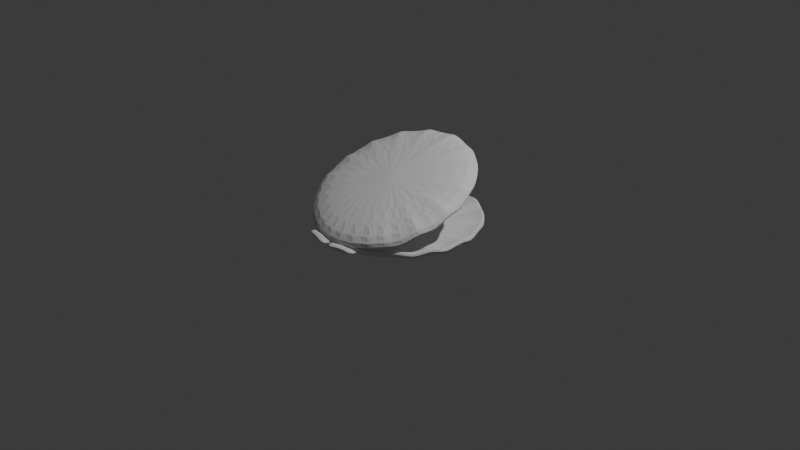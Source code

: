 # Source: Shellfish.blend  (saved by Blender 4.5.90; exported with 4.5.12 LTS)
import bpy
from mathutils import Matrix  # noqa: F401  (used for matrix-valued properties, if any)

bpy.ops.wm.read_factory_settings(use_empty=True)
scene = bpy.context.scene
scene.name = 'Scene'

# ---- collections
col_collection = bpy.data.collections.new('Collection'); scene.collection.children.link(col_collection)

# ---- world
world_world = bpy.data.worlds.new('World'); scene.world = world_world
world_world.use_nodes = True; world_world.node_tree.nodes.clear()
_N = world_world.node_tree.nodes; _L = world_world.node_tree.links
n0 = _N.new('ShaderNodeOutputWorld'); n0.name = 'World Output'; n0.location = (200, 100)
n1 = _N.new('ShaderNodeBackground'); n1.name = 'Background'; n1.location = (-200, 100)
n1.inputs[0].default_value = (0.05088, 0.05088, 0.05088, 1.0)
_L.new(n1.outputs[0], n0.inputs[0])
n0.is_active_output = True
world_world.color = (0.05088, 0.05088, 0.05088)
world_world.sun_shadow_jitter_overblur = 0.0

# ---- cameras
cam_camera = bpy.data.cameras.new('Camera')
cam_camera.clip_end = 100.0
cam_camera.ortho_scale = 7.314

# ---- lights
light_light = bpy.data.lights.new('Light', 'POINT')
light_light.energy = 1000.0
light_light.shadow_soft_size = 0.1

# ---- meshes
me_cylinder = bpy.data.meshes.new('Cylinder')
me_cylinder.from_pydata([(0.0, 1.0, -1.0), (0.0, 0.8781, -0.2162), (0.1951, 0.9808, -1.0), (0.1713, 0.8612, -0.2162), (0.3827, 0.9239, -1.0), (0.336, 0.8112, -0.2162), (0.5556, 0.8315, -1.0), (0.4878, 0.7301, -0.2162), (0.7071, 0.7071, -1.0), (0.6209, 0.6209, -0.2162), (0.8315, 0.5556, -1.0), (0.7301, 0.4878, -0.2162), (0.9239, 0.3827, -1.0), (0.8112, 0.336, -0.2162), (0.9808, 0.1951, -1.0), (0.8612, 0.1713, -0.2162), (1.0, 0.0, -1.0), (0.8781, 0.0, -0.2162), (0.9808, -0.1951, -1.0), (0.8612, -0.1713, -0.2162), (0.9239, -0.3827, -1.0), (0.8112, -0.336, -0.2162), (0.8315, -0.5556, -1.0), (0.7301, -0.4878, -0.2162), (0.7071, -0.7071, -1.0), (0.6209, -0.6209, -0.2162), (0.5556, -0.8315, -1.0), (0.4878, -0.7301, -0.2162), (0.3827, -0.9239, -1.0), (0.336, -0.8112, -0.2162), (0.1951, -0.9808, -1.0), (0.1713, -0.8612, -0.2162), (0.0, -1.0, -1.0), (0.0, -0.8781, -0.2162), (-0.1951, -0.9808, -1.0), (-0.1713, -0.8612, -0.2162), (-0.3827, -0.9239, -1.0), (-0.336, -0.8112, -0.2162), (-0.5556, -0.8315, -1.0), (-0.4878, -0.7301, -0.2162), (-0.7071, -0.7071, -1.0), (-0.6209, -0.6209, -0.2162), (-0.8315, -0.5556, -1.0), (-0.7301, -0.4878, -0.2162), (-0.9239, -0.3827, -1.0), (-0.8112, -0.336, -0.2162), (-0.9808, -0.1951, -1.0), (-0.8612, -0.1713, -0.2162), (-1.0, 0.0, -1.0), (-0.8781, 0.0, -0.2162), (-0.9808, 0.1951, -1.0), (-0.8612, 0.1713, -0.2162), (-0.9239, 0.3827, -1.0), (-0.8112, 0.336, -0.2162), (-0.8315, 0.5556, -1.0), (-0.7301, 0.4878, -0.2162), (-0.7071, 0.7071, -1.0), (-0.6209, 0.6209, -0.2162), (-0.5556, 0.8315, -1.0), (-0.4878, 0.7301, -0.2162), (-0.3827, 0.9239, -1.0), (-0.336, 0.8112, -0.2162), (-0.1951, 0.9808, -1.0), (-0.1713, 0.8612, -0.2162), (0.1951, 0.9808, 0.6521), (0.0, 1.0, 1.583), (0.3827, 0.9239, 1.622), (0.5556, 0.8315, 0.6346), (0.7071, 0.7071, 1.367), (0.8315, 0.5556, 0.5119), (0.9239, 0.3827, 1.458), (0.9808, 0.1951, 0.4668), (1.0, 0.0, 1.512), (0.9808, -0.1951, 0.4125), (0.9239, -0.3827, 1.524), (0.8315, -0.5556, 0.5134), (0.7071, -0.7071, 1.417), (0.5556, -0.8315, 1.0), (0.3827, -0.9239, 1.0), (0.1951, -0.9808, 1.0), (0.0, -1.0, 1.0), (-0.1951, -0.9808, 1.0), (-0.3827, -0.9239, 1.0), (-0.5556, -0.8315, 1.0), (-0.7071, -0.7071, 1.0), (-0.8315, -0.5556, 0.7025), (-0.9239, -0.3827, 1.486), (-0.9808, -0.1951, 0.507), (-1.0, 0.0, 1.459), (-0.9808, 0.1951, 0.5796), (-0.9239, 0.3827, 1.448), (-0.8315, 0.5556, 0.4638), (-0.7071, 0.7071, 1.422), (-0.5556, 0.8315, 0.4967), (-0.3827, 0.9239, 1.472), (-0.1951, 0.9808, 0.6408)], [], [(0, 65, 64, 2), (2, 64, 66, 4), (4, 66, 67, 6), (6, 67, 68, 8), (8, 68, 69, 10), (10, 69, 70, 12), (12, 70, 71, 14), (14, 71, 72, 16), (16, 72, 73, 18), (18, 73, 74, 20), (20, 74, 75, 22), (22, 75, 76, 24), (24, 76, 77, 26), (26, 77, 78, 28), (28, 78, 79, 30), (30, 79, 80, 32), (32, 80, 81, 34), (34, 81, 82, 36), (36, 82, 83, 38), (38, 83, 84, 40), (40, 84, 85, 42), (42, 85, 86, 44), (44, 86, 87, 46), (46, 87, 88, 48), (48, 88, 89, 50), (50, 89, 90, 52), (52, 90, 91, 54), (54, 91, 92, 56), (56, 92, 93, 58), (58, 93, 94, 60), (3, 1, 63, 61, 59, 57, 55, 53, 51, 49, 47, 45, 43, 41, 39, 37, 35, 33, 31, 29, 27, 25, 23, 21, 19, 17, 15, 13, 11, 9, 7, 5), (60, 94, 95, 62), (62, 95, 65, 0), (0, 2, 4, 6, 8, 10, 12, 14, 16, 18, 20, 22, 24, 26, 28, 30, 32, 34, 36, 38, 40, 42, 44, 46, 48, 50, 52, 54, 56, 58, 60, 62), (1, 3, 64, 65), (3, 5, 66, 64), (5, 7, 67, 66), (7, 9, 68, 67), (9, 11, 69, 68), (11, 13, 70, 69), (13, 15, 71, 70), (15, 17, 72, 71), (17, 19, 73, 72), (19, 21, 74, 73), (21, 23, 75, 74), (23, 25, 76, 75), (25, 27, 77, 76), (27, 29, 78, 77), (29, 31, 79, 78), (31, 33, 80, 79), (33, 35, 81, 80), (35, 37, 82, 81), (37, 39, 83, 82), (39, 41, 84, 83), (41, 43, 85, 84), (43, 45, 86, 85), (45, 47, 87, 86), (47, 49, 88, 87), (49, 51, 89, 88), (51, 53, 90, 89), (53, 55, 91, 90), (55, 57, 92, 91), (57, 59, 93, 92), (59, 61, 94, 93), (61, 63, 95, 94), (63, 1, 65, 95)])
_uv = me_cylinder.uv_layers.new(name='UVMap')
_uv.uv.foreach_set('vector', [1.0, 0.5, 1.0, 1.0, 0.9688, 1.0, 0.9688, 0.5, 0.9688, 0.5, 0.9688, 1.0, 0.9375, 1.0, 0.9375, 0.5, 0.9375, 0.5, 0.9375, 1.0, 0.9062, 1.0, 0.9062, 0.5, 0.9062, 0.5, 0.9062, 1.0, 0.875, 1.0, 0.875, 0.5, 0.875, 0.5, 0.875, 1.0, 0.8438, 1.0, 0.8438, 0.5, 0.8438, 0.5, 0.8438, 1.0, 0.8125, 1.0, 0.8125, 0.5, 0.8125, 0.5, 0.8125, 1.0, 0.7812, 1.0, 0.7812, 0.5, 0.7812, 0.5, 0.7812, 1.0, 0.75, 1.0, 0.75, 0.5, 0.75, 0.5, 0.75, 1.0, 0.7188, 1.0, 0.7188, 0.5, 0.7188, 0.5, 0.7188, 1.0, 0.6875, 1.0, 0.6875, 0.5, 0.6875, 0.5, 0.6875, 1.0, 0.6562, 1.0, 0.6562, 0.5, 0.6562, 0.5, 0.6562, 1.0, 0.625, 1.0, 0.625, 0.5, 0.625, 0.5, 0.625, 1.0, 0.5938, 1.0, 0.5938, 0.5, 0.5938, 0.5, 0.5938, 1.0, 0.5625, 1.0, 0.5625, 0.5, 0.5625, 0.5, 0.5625, 1.0, 0.5312, 1.0, 0.5312, 0.5, 0.5312, 0.5, 0.5312, 1.0, 0.5, 1.0, 0.5, 0.5, 0.5, 0.5, 0.5, 1.0, 0.4688, 1.0, 0.4688, 0.5, 0.4688, 0.5, 0.4688, 1.0, 0.4375, 1.0, 0.4375, 0.5, 0.4375, 0.5, 0.4375, 1.0, 0.4062, 1.0, 0.4062, 0.5, 0.4062, 0.5, 0.4062, 1.0, 0.375, 1.0, 0.375, 0.5, 0.375, 0.5, 0.375, 1.0, 0.3438, 1.0, 0.3438, 0.5, 0.3438, 0.5, 0.3438, 1.0, 0.3125, 1.0, 0.3125, 0.5, 0.3125, 0.5, 0.3125, 1.0, 0.2812, 1.0, 0.2812, 0.5, 0.2812, 0.5, 0.2812, 1.0, 0.25, 1.0, 0.25, 0.5, 0.25, 0.5, 0.25, 1.0, 0.2188, 1.0, 0.2188, 0.5, 0.2188, 0.5, 0.2188, 1.0, 0.1875, 1.0, 0.1875, 0.5, 0.1875, 0.5, 0.1875, 1.0, 0.1562, 1.0, 0.1562, 0.5, 0.1562, 0.5, 0.1562, 1.0, 0.125, 1.0, 0.125, 0.5, 0.125, 0.5, 0.125, 1.0, 0.09375, 1.0, 0.09375, 0.5, 0.09375, 0.5, 0.09375, 1.0, 0.0625, 1.0, 0.0625, 0.5, 0.2911, 0.4567, 0.25, 0.4607, 0.2089, 0.4567, 0.1694, 0.4447, 0.1329, 0.4252, 0.101, 0.399, 0.07478, 0.3671, 0.0553, 0.3306, 0.04331, 0.2911, 0.03926, 0.25, 0.04331, 0.2089, 0.0553, 0.1694, 0.07478, 0.1329, 0.101, 0.101, 0.1329, 0.07478, 0.1694, 0.0553, 0.2089, 0.04331, 0.25, 0.03926, 0.2911, 0.04331, 0.3306, 0.0553, 0.3671, 0.07478, 0.399, 0.101, 0.4252, 0.1329, 0.4447, 0.1694, 0.4567, 0.2089, 0.4607, 0.25, 0.4567, 0.2911, 0.4447, 0.3306, 0.4252, 0.3671, 0.399, 0.399, 0.3671, 0.4252, 0.3306, 0.4447, 0.0625, 0.5, 0.0625, 1.0, 0.03125, 1.0, 0.03125, 0.5, 0.03125, 0.5, 0.03125, 1.0, 0.0, 1.0, 0.0, 0.5, 0.75, 0.49, 0.7968, 0.4854, 0.8418, 0.4717, 0.8833, 0.4496, 0.9197, 0.4197, 0.9496, 0.3833, 0.9717, 0.3418, 0.9854, 0.2968, 0.99, 0.25, 0.9854, 0.2032, 0.9717, 0.1582, 0.9496, 0.1167, 0.9197, 0.08029, 0.8833, 0.05045, 0.8418, 0.02827, 0.7968, 0.01461, 0.75, 0.01, 0.7032, 0.01461, 0.6582, 0.02827, 0.6167, 0.05045, 0.5803, 0.08029, 0.5504, 0.1167, 0.5283, 0.1582, 0.5146, 0.2032, 0.51, 0.25, 0.5146, 0.2968, 0.5283, 0.3418, 0.5504, 0.3833, 0.5803, 0.4197, 0.6167, 0.4496, 0.6582, 0.4717, 0.7032, 0.4854, 0.25, 0.4607, 0.2911, 0.4567, 0.2968, 0.4854, 0.25, 0.49, 0.2911, 0.4567, 0.3306, 0.4447, 0.3418, 0.4717, 0.2968, 0.4854, 0.3306, 0.4447, 0.3671, 0.4252, 0.3833, 0.4496, 0.3418, 0.4717, 0.3671, 0.4252, 0.399, 0.399, 0.4197, 0.4197, 0.3833, 0.4496, 0.399, 0.399, 0.4252, 0.3671, 0.4496, 0.3833, 0.4197, 0.4197, 0.4252, 0.3671, 0.4447, 0.3306, 0.4717, 0.3418, 0.4496, 0.3833, 0.4447, 0.3306, 0.4567, 0.2911, 0.4854, 0.2968, 0.4717, 0.3418, 0.4567, 0.2911, 0.4607, 0.25, 0.49, 0.25, 0.4854, 0.2968, 0.4607, 0.25, 0.4567, 0.2089, 0.4854, 0.2032, 0.49, 0.25, 0.4567, 0.2089, 0.4447, 0.1694, 0.4717, 0.1582, 0.4854, 0.2032, 0.4447, 0.1694, 0.4252, 0.1329, 0.4496, 0.1167, 0.4717, 0.1582, 0.4252, 0.1329, 0.399, 0.101, 0.4197, 0.08029, 0.4496, 0.1167, 0.399, 0.101, 0.3671, 0.07478, 0.3833, 0.05045, 0.4197, 0.08029, 0.3671, 0.07478, 0.3306, 0.0553, 0.3418, 0.02827, 0.3833, 0.05045, 0.3306, 0.0553, 0.2911, 0.04331, 0.2968, 0.01461, 0.3418, 0.02827, 0.2911, 0.04331, 0.25, 0.03926, 0.25, 0.01, 0.2968, 0.01461, 0.25, 0.03926, 0.2089, 0.04331, 0.2032, 0.01461, 0.25, 0.01, 0.2089, 0.04331, 0.1694, 0.0553, 0.1582, 0.02827, 0.2032, 0.01461, 0.1694, 0.0553, 0.1329, 0.07478, 0.1167, 0.05045, 0.1582, 0.02827, 0.1329, 0.07478, 0.101, 0.101, 0.08029, 0.08029, 0.1167, 0.05045, 0.101, 0.101, 0.07478, 0.1329, 0.05045, 0.1167, 0.08029, 0.08029, 0.07478, 0.1329, 0.0553, 0.1694, 0.02827, 0.1582, 0.05045, 0.1167, 0.0553, 0.1694, 0.04331, 0.2089, 0.01461, 0.2032, 0.02827, 0.1582, 0.04331, 0.2089, 0.03926, 0.25, 0.01, 0.25, 0.01461, 0.2032, 0.03926, 0.25, 0.04331, 0.2911, 0.01461, 0.2968, 0.01, 0.25, 0.04331, 0.2911, 0.0553, 0.3306, 0.02827, 0.3418, 0.01461, 0.2968, 0.0553, 0.3306, 0.07478, 0.3671, 0.05045, 0.3833, 0.02827, 0.3418, 0.07478, 0.3671, 0.101, 0.399, 0.08029, 0.4197, 0.05045, 0.3833, 0.101, 0.399, 0.1329, 0.4252, 0.1167, 0.4496, 0.08029, 0.4197, 0.1329, 0.4252, 0.1694, 0.4447, 0.1582, 0.4717, 0.1167, 0.4496, 0.1694, 0.4447, 0.2089, 0.4567, 0.2032, 0.4854, 0.1582, 0.4717, 0.2089, 0.4567, 0.25, 0.4607, 0.25, 0.49, 0.2032, 0.4854])
me_cylinder.update()
me_cylinder_001 = bpy.data.meshes.new('Cylinder.001')
me_cylinder_001.from_pydata([(0.0, 1.0, -1.0), (0.0, 0.8781, -0.2162), (0.1951, 0.9808, -1.0), (0.1713, 0.8612, -0.2162), (0.3827, 0.9239, -1.0), (0.336, 0.8112, -0.2162), (0.5556, 0.8315, -1.0), (0.4878, 0.7301, -0.2162), (0.7071, 0.7071, -1.0), (0.6209, 0.6209, -0.2162), (0.8315, 0.5556, -1.0), (0.7301, 0.4878, -0.2162), (0.9239, 0.3827, -1.0), (0.8112, 0.336, -0.2162), (0.9808, 0.1951, -1.0), (0.8612, 0.1713, -0.2162), (1.0, 0.0, -1.0), (0.8781, 0.0, -0.2162), (0.9808, -0.1951, -1.0), (0.8612, -0.1713, -0.2162), (0.9239, -0.3827, -1.0), (0.8112, -0.336, -0.2162), (0.8315, -0.5556, -1.0), (0.7301, -0.4878, -0.2162), (0.7071, -0.7071, -1.0), (0.6209, -0.6209, -0.2162), (0.5556, -0.8315, -1.0), (0.4878, -0.7301, -0.2162), (0.3827, -0.9239, -1.0), (0.336, -0.8112, -0.2162), (0.1951, -0.9808, -1.0), (0.1713, -0.8612, -0.2162), (0.0, -1.0, -1.0), (0.0, -0.8781, -0.2162), (-0.1951, -0.9808, -1.0), (-0.1713, -0.8612, -0.2162), (-0.3827, -0.9239, -1.0), (-0.336, -0.8112, -0.2162), (-0.5556, -0.8315, -1.0), (-0.4878, -0.7301, -0.2162), (-0.7071, -0.7071, -1.0), (-0.6209, -0.6209, -0.2162), (-0.8454, -0.5133, -0.8709), (-0.7301, -0.4878, -0.2162), (-0.9259, -0.3628, -0.8709), (-0.8112, -0.336, -0.2162), (-0.9754, -0.1994, -0.8709), (-0.8612, -0.1713, -0.2162), (-0.9922, -0.02949, -0.8709), (-0.8781, 0.0, -0.2162), (-0.978, 0.1667, -0.9258), (-0.8612, 0.1713, -0.2162), (-0.9239, 0.3827, -1.0), (-0.8112, 0.336, -0.2162), (-0.8315, 0.5556, -1.0), (-0.7301, 0.4878, -0.2162), (-0.7071, 0.7071, -1.0), (-0.6209, 0.6209, -0.2162), (-0.5556, 0.8315, -1.0), (-0.4878, 0.7301, -0.2162), (-0.3827, 0.9239, -1.0), (-0.336, 0.8112, -0.2162), (-0.1951, 0.9808, -1.0), (-0.1713, 0.8612, -0.2162), (0.2225, 0.9894, 0.4814), (-0.02086, 0.9934, 1.394), (0.3704, 0.92, 1.231), (0.5812, 0.8395, 0.5156), (0.6905, 0.7019, 1.313), (0.8491, 0.5611, 0.6672), (0.9086, 0.3779, 1.288), (1.01, 0.2043, 0.4456), (0.9846, -0.004839, 1.291), (1.006, -0.1872, 0.5252), (0.9051, -0.3886, 1.355), (0.8613, -0.5462, 0.4361), (0.6875, -0.7133, 1.372), (0.5816, -0.8233, 0.5084), (0.3578, -0.9317, 1.471), (0.2177, -0.9737, 0.5732), (-0.01871, -1.006, 1.354), (-0.1706, -0.9731, 0.5362), (-0.3827, -0.9239, 1.0), (-0.5556, -0.8315, 1.0), (-0.7071, -0.7071, 1.0), (-0.8454, -0.5133, 0.8709), (-0.9259, -0.3628, 0.8709), (-0.9754, -0.1994, 0.8709), (-0.9922, -0.02949, 0.8709), (-0.978, 0.1667, 0.9258), (-0.9239, 0.3827, 1.0), (-0.8315, 0.5556, 1.0), (-0.7346, 0.6985, 1.519), (-0.5347, 0.838, 0.6052), (-0.4064, 0.9164, 1.448), (-0.1622, 0.9911, 0.3779)], [], [(0, 65, 64, 2), (2, 64, 66, 4), (4, 66, 67, 6), (6, 67, 68, 8), (8, 68, 69, 10), (10, 69, 70, 12), (12, 70, 71, 14), (14, 71, 72, 16), (16, 72, 73, 18), (18, 73, 74, 20), (20, 74, 75, 22), (22, 75, 76, 24), (24, 76, 77, 26), (26, 77, 78, 28), (28, 78, 79, 30), (30, 79, 80, 32), (32, 80, 81, 34), (34, 81, 82, 36), (36, 82, 83, 38), (38, 83, 84, 40), (40, 84, 85, 42), (42, 85, 86, 44), (44, 86, 87, 46), (46, 87, 88, 48), (48, 88, 89, 50), (50, 89, 90, 52), (52, 90, 91, 54), (54, 91, 92, 56), (56, 92, 93, 58), (58, 93, 94, 60), (3, 1, 63, 61, 59, 57, 55, 53, 51, 49, 47, 45, 43, 41, 39, 37, 35, 33, 31, 29, 27, 25, 23, 21, 19, 17, 15, 13, 11, 9, 7, 5), (60, 94, 95, 62), (62, 95, 65, 0), (0, 2, 4, 6, 8, 10, 12, 14, 16, 18, 20, 22, 24, 26, 28, 30, 32, 34, 36, 38, 40, 42, 44, 46, 48, 50, 52, 54, 56, 58, 60, 62), (1, 3, 64, 65), (3, 5, 66, 64), (5, 7, 67, 66), (7, 9, 68, 67), (9, 11, 69, 68), (11, 13, 70, 69), (13, 15, 71, 70), (15, 17, 72, 71), (17, 19, 73, 72), (19, 21, 74, 73), (21, 23, 75, 74), (23, 25, 76, 75), (25, 27, 77, 76), (27, 29, 78, 77), (29, 31, 79, 78), (31, 33, 80, 79), (33, 35, 81, 80), (35, 37, 82, 81), (37, 39, 83, 82), (39, 41, 84, 83), (41, 43, 85, 84), (43, 45, 86, 85), (45, 47, 87, 86), (47, 49, 88, 87), (49, 51, 89, 88), (51, 53, 90, 89), (53, 55, 91, 90), (55, 57, 92, 91), (57, 59, 93, 92), (59, 61, 94, 93), (61, 63, 95, 94), (63, 1, 65, 95)])
_uv = me_cylinder_001.uv_layers.new(name='UVMap')
_uv.uv.foreach_set('vector', [1.0, 0.5, 1.0, 1.0, 0.9688, 1.0, 0.9688, 0.5, 0.9688, 0.5, 0.9688, 1.0, 0.9375, 1.0, 0.9375, 0.5, 0.9375, 0.5, 0.9375, 1.0, 0.9062, 1.0, 0.9062, 0.5, 0.9062, 0.5, 0.9062, 1.0, 0.875, 1.0, 0.875, 0.5, 0.875, 0.5, 0.875, 1.0, 0.8438, 1.0, 0.8438, 0.5, 0.8438, 0.5, 0.8438, 1.0, 0.8125, 1.0, 0.8125, 0.5, 0.8125, 0.5, 0.8125, 1.0, 0.7812, 1.0, 0.7812, 0.5, 0.7812, 0.5, 0.7812, 1.0, 0.75, 1.0, 0.75, 0.5, 0.75, 0.5, 0.75, 1.0, 0.7188, 1.0, 0.7188, 0.5, 0.7188, 0.5, 0.7188, 1.0, 0.6875, 1.0, 0.6875, 0.5, 0.6875, 0.5, 0.6875, 1.0, 0.6562, 1.0, 0.6562, 0.5, 0.6562, 0.5, 0.6562, 1.0, 0.625, 1.0, 0.625, 0.5, 0.625, 0.5, 0.625, 1.0, 0.5938, 1.0, 0.5938, 0.5, 0.5938, 0.5, 0.5938, 1.0, 0.5625, 1.0, 0.5625, 0.5, 0.5625, 0.5, 0.5625, 1.0, 0.5312, 1.0, 0.5312, 0.5, 0.5312, 0.5, 0.5312, 1.0, 0.5, 1.0, 0.5, 0.5, 0.5, 0.5, 0.5, 1.0, 0.4688, 1.0, 0.4688, 0.5, 0.4688, 0.5, 0.4688, 1.0, 0.4375, 1.0, 0.4375, 0.5, 0.4375, 0.5, 0.4375, 1.0, 0.4062, 1.0, 0.4062, 0.5, 0.4062, 0.5, 0.4062, 1.0, 0.375, 1.0, 0.375, 0.5, 0.375, 0.5, 0.375, 1.0, 0.3438, 1.0, 0.3438, 0.5, 0.3438, 0.5, 0.3438, 1.0, 0.3125, 1.0, 0.3125, 0.5, 0.3125, 0.5, 0.3125, 1.0, 0.2812, 1.0, 0.2812, 0.5, 0.2812, 0.5, 0.2812, 1.0, 0.25, 1.0, 0.25, 0.5, 0.25, 0.5, 0.25, 1.0, 0.2188, 1.0, 0.2188, 0.5, 0.2188, 0.5, 0.2188, 1.0, 0.1875, 1.0, 0.1875, 0.5, 0.1875, 0.5, 0.1875, 1.0, 0.1562, 1.0, 0.1562, 0.5, 0.1562, 0.5, 0.1562, 1.0, 0.125, 1.0, 0.125, 0.5, 0.125, 0.5, 0.125, 1.0, 0.09375, 1.0, 0.09375, 0.5, 0.09375, 0.5, 0.09375, 1.0, 0.0625, 1.0, 0.0625, 0.5, 0.2911, 0.4567, 0.25, 0.4607, 0.2089, 0.4567, 0.1694, 0.4447, 0.1329, 0.4252, 0.101, 0.399, 0.07478, 0.3671, 0.0553, 0.3306, 0.04331, 0.2911, 0.03926, 0.25, 0.04331, 0.2089, 0.0553, 0.1694, 0.07478, 0.1329, 0.101, 0.101, 0.1329, 0.07478, 0.1694, 0.0553, 0.2089, 0.04331, 0.25, 0.03926, 0.2911, 0.04331, 0.3306, 0.0553, 0.3671, 0.07478, 0.399, 0.101, 0.4252, 0.1329, 0.4447, 0.1694, 0.4567, 0.2089, 0.4607, 0.25, 0.4567, 0.2911, 0.4447, 0.3306, 0.4252, 0.3671, 0.399, 0.399, 0.3671, 0.4252, 0.3306, 0.4447, 0.0625, 0.5, 0.0625, 1.0, 0.03125, 1.0, 0.03125, 0.5, 0.03125, 0.5, 0.03125, 1.0, 0.0, 1.0, 0.0, 0.5, 0.75, 0.49, 0.7968, 0.4854, 0.8418, 0.4717, 0.8833, 0.4496, 0.9197, 0.4197, 0.9496, 0.3833, 0.9717, 0.3418, 0.9854, 0.2968, 0.99, 0.25, 0.9854, 0.2032, 0.9717, 0.1582, 0.9496, 0.1167, 0.9197, 0.08029, 0.8833, 0.05045, 0.8418, 0.02827, 0.7968, 0.01461, 0.75, 0.01, 0.7032, 0.01461, 0.6582, 0.02827, 0.6167, 0.05045, 0.5803, 0.08029, 0.5504, 0.1167, 0.5283, 0.1582, 0.5146, 0.2032, 0.51, 0.25, 0.5146, 0.2968, 0.5283, 0.3418, 0.5504, 0.3833, 0.5803, 0.4197, 0.6167, 0.4496, 0.6582, 0.4717, 0.7032, 0.4854, 0.25, 0.4607, 0.2911, 0.4567, 0.2968, 0.4854, 0.25, 0.49, 0.2911, 0.4567, 0.3306, 0.4447, 0.3418, 0.4717, 0.2968, 0.4854, 0.3306, 0.4447, 0.3671, 0.4252, 0.3833, 0.4496, 0.3418, 0.4717, 0.3671, 0.4252, 0.399, 0.399, 0.4197, 0.4197, 0.3833, 0.4496, 0.399, 0.399, 0.4252, 0.3671, 0.4496, 0.3833, 0.4197, 0.4197, 0.4252, 0.3671, 0.4447, 0.3306, 0.4717, 0.3418, 0.4496, 0.3833, 0.4447, 0.3306, 0.4567, 0.2911, 0.4854, 0.2968, 0.4717, 0.3418, 0.4567, 0.2911, 0.4607, 0.25, 0.49, 0.25, 0.4854, 0.2968, 0.4607, 0.25, 0.4567, 0.2089, 0.4854, 0.2032, 0.49, 0.25, 0.4567, 0.2089, 0.4447, 0.1694, 0.4717, 0.1582, 0.4854, 0.2032, 0.4447, 0.1694, 0.4252, 0.1329, 0.4496, 0.1167, 0.4717, 0.1582, 0.4252, 0.1329, 0.399, 0.101, 0.4197, 0.08029, 0.4496, 0.1167, 0.399, 0.101, 0.3671, 0.07478, 0.3833, 0.05045, 0.4197, 0.08029, 0.3671, 0.07478, 0.3306, 0.0553, 0.3418, 0.02827, 0.3833, 0.05045, 0.3306, 0.0553, 0.2911, 0.04331, 0.2968, 0.01461, 0.3418, 0.02827, 0.2911, 0.04331, 0.25, 0.03926, 0.25, 0.01, 0.2968, 0.01461, 0.25, 0.03926, 0.2089, 0.04331, 0.2032, 0.01461, 0.25, 0.01, 0.2089, 0.04331, 0.1694, 0.0553, 0.1582, 0.02827, 0.2032, 0.01461, 0.1694, 0.0553, 0.1329, 0.07478, 0.1167, 0.05045, 0.1582, 0.02827, 0.1329, 0.07478, 0.101, 0.101, 0.08029, 0.08029, 0.1167, 0.05045, 0.101, 0.101, 0.07478, 0.1329, 0.05045, 0.1167, 0.08029, 0.08029, 0.07478, 0.1329, 0.0553, 0.1694, 0.02827, 0.1582, 0.05045, 0.1167, 0.0553, 0.1694, 0.04331, 0.2089, 0.01461, 0.2032, 0.02827, 0.1582, 0.04331, 0.2089, 0.03926, 0.25, 0.01, 0.25, 0.01461, 0.2032, 0.03926, 0.25, 0.04331, 0.2911, 0.01461, 0.2968, 0.01, 0.25, 0.04331, 0.2911, 0.0553, 0.3306, 0.02827, 0.3418, 0.01461, 0.2968, 0.0553, 0.3306, 0.07478, 0.3671, 0.05045, 0.3833, 0.02827, 0.3418, 0.07478, 0.3671, 0.101, 0.399, 0.08029, 0.4197, 0.05045, 0.3833, 0.101, 0.399, 0.1329, 0.4252, 0.1167, 0.4496, 0.08029, 0.4197, 0.1329, 0.4252, 0.1694, 0.4447, 0.1582, 0.4717, 0.1167, 0.4496, 0.1694, 0.4447, 0.2089, 0.4567, 0.2032, 0.4854, 0.1582, 0.4717, 0.2089, 0.4567, 0.25, 0.4607, 0.25, 0.49, 0.2032, 0.4854])
me_cylinder_001.update()
me_cylinder_002 = bpy.data.meshes.new('Cylinder.002')
me_cylinder_002.from_pydata([(0.0, 1.0, 1.0), (0.1951, 0.9808, 1.0), (0.3827, 0.9239, 1.0), (0.5556, 0.8315, 1.0), (0.7071, 0.7071, 1.0), (0.8315, 0.5556, 1.0), (0.9239, 0.3827, 1.0), (0.9808, 0.1951, 1.0), (1.0, 0.0, 1.0), (0.9808, -0.1951, 1.0), (0.9239, -0.3827, 1.0), (0.8315, -0.5556, 1.0), (0.7071, -0.7071, 1.0), (0.5556, -0.8315, 1.0), (0.3827, -0.9239, 1.0), (0.1951, -0.9808, 1.0), (0.0, -1.0, 1.0), (-0.1951, -0.9808, 1.0), (-0.3827, -0.9239, 1.0), (-0.5556, -0.8315, 1.0), (-0.7071, -0.7071, 1.0), (-0.8315, -0.5556, 1.0), (-0.9239, -0.3827, 1.0), (-0.9808, -0.1951, 1.0), (-1.0, 0.0, 1.0), (-0.9808, 0.1951, 1.0), (-0.9239, 0.3827, 1.0), (-0.8315, 0.5556, 1.0), (-0.7071, 0.7071, 1.0), (-0.5556, 0.8315, 1.0), (-0.3827, 0.9239, 1.0), (-0.1951, 0.9808, 1.0), (7.273e-09, 0.7686, -1.075), (6.771e-09, 0.826, -0.9105), (7.014e-09, 0.8058, -0.9959), (0.1611, 0.8101, -0.9105), (0.1499, 0.7538, -1.075), (0.1572, 0.7903, -0.9959), (0.3161, 0.7631, -0.9105), (0.2941, 0.7101, -1.075), (0.3084, 0.7445, -0.9959), (0.4589, 0.6868, -0.9105), (0.427, 0.6391, -1.075), (0.4477, 0.67, -0.9959), (0.5841, 0.5841, -0.9105), (0.5435, 0.5435, -1.075), (0.5698, 0.5698, -0.9959), (0.6868, 0.4589, -0.9105), (0.6391, 0.427, -1.075), (0.67, 0.4477, -0.9959), (0.7631, 0.3161, -0.9105), (0.7101, 0.2941, -1.075), (0.7445, 0.3084, -0.9959), (0.8101, 0.1611, -0.9105), (0.7538, 0.1499, -1.075), (0.7903, 0.1572, -0.9959), (0.826, 8.298e-08, -0.9105), (0.7686, 8.687e-08, -1.075), (0.8058, 8.571e-08, -0.9959), (0.8101, -0.1611, -0.9105), (0.7538, -0.1499, -1.075), (0.7903, -0.1572, -0.9959), (0.7631, -0.3161, -0.9105), (0.7101, -0.2941, -1.075), (0.7445, -0.3084, -0.9959), (0.6868, -0.4589, -0.9105), (0.6391, -0.427, -1.075), (0.67, -0.4477, -0.9959), (0.5841, -0.5841, -0.9105), (0.5435, -0.5435, -1.075), (0.5698, -0.5698, -0.9959), (0.4589, -0.6868, -0.9105), (0.427, -0.6391, -1.075), (0.4477, -0.67, -0.9959), (0.3161, -0.7631, -0.9105), (0.2941, -0.7101, -1.075), (0.3084, -0.7445, -0.9959), (0.1611, -0.8101, -0.9105), (0.1499, -0.7538, -1.075), (0.1572, -0.7903, -0.9959), (6.771e-09, -0.826, -0.9105), (7.273e-09, -0.7686, -1.075), (7.014e-09, -0.8058, -0.9959), (-0.1611, -0.8101, -0.9105), (-0.1499, -0.7538, -1.075), (-0.1572, -0.7903, -0.9959), (-0.3161, -0.7631, -0.9105), (-0.2941, -0.7101, -1.075), (-0.3084, -0.7445, -0.9959), (-0.4589, -0.6868, -0.9105), (-0.427, -0.6391, -1.075), (-0.4477, -0.67, -0.9959), (-0.5841, -0.5841, -0.9105), (-0.5435, -0.5435, -1.075), (-0.5698, -0.5698, -0.9959), (-0.6868, -0.4589, -0.9105), (-0.6391, -0.427, -1.075), (-0.67, -0.4477, -0.9959), (-0.7631, -0.3161, -0.9105), (-0.7101, -0.2941, -1.075), (-0.7445, -0.3084, -0.9959), (-0.8101, -0.1611, -0.9105), (-0.7538, -0.1499, -1.075), (-0.7903, -0.1572, -0.9959), (-0.826, 8.298e-08, -0.9105), (-0.7686, 8.687e-08, -1.075), (-0.8058, 8.571e-08, -0.9959), (-0.8101, 0.1611, -0.9105), (-0.7538, 0.1499, -1.075), (-0.7903, 0.1572, -0.9959), (-0.7631, 0.3161, -0.9105), (-0.7101, 0.2941, -1.075), (-0.7445, 0.3084, -0.9959), (-0.6868, 0.4589, -0.9105), (-0.6391, 0.427, -1.075), (-0.67, 0.4477, -0.9959), (-0.5841, 0.5841, -0.9105), (-0.5435, 0.5435, -1.075), (-0.5698, 0.5698, -0.9959), (-0.4589, 0.6868, -0.9105), (-0.427, 0.6391, -1.075), (-0.4477, 0.67, -0.9959), (-0.3161, 0.7631, -0.9105), (-0.2941, 0.7101, -1.075), (-0.3084, 0.7445, -0.9959), (-0.1611, 0.8101, -0.9105), (-0.1499, 0.7538, -1.075), (-0.1572, 0.7903, -0.9959), (3.446e-08, 0.5289, -1.363), (7.871e-09, 0.6087, -1.32), (0.1188, 0.597, -1.32), (0.1032, 0.5188, -1.363), (0.2329, 0.5624, -1.32), (0.2024, 0.4887, -1.363), (0.3382, 0.5061, -1.32), (0.2939, 0.4398, -1.363), (0.4304, 0.4304, -1.32), (0.374, 0.374, -1.363), (0.5061, 0.3382, -1.32), (0.4398, 0.2939, -1.363), (0.5624, 0.2329, -1.32), (0.4887, 0.2024, -1.363), (0.597, 0.1188, -1.32), (0.5188, 0.1032, -1.363), (0.6087, 8.687e-08, -1.32), (0.5289, 8.708e-08, -1.363), (0.597, -0.1188, -1.32), (0.5188, -0.1032, -1.363), (0.5624, -0.2329, -1.32), (0.4887, -0.2024, -1.363), (0.5061, -0.3382, -1.32), (0.4398, -0.2939, -1.363), (0.4304, -0.4304, -1.32), (0.374, -0.374, -1.363), (0.3382, -0.5061, -1.32), (0.2939, -0.4398, -1.363), (0.2329, -0.5624, -1.32), (0.2024, -0.4887, -1.363), (0.1188, -0.597, -1.32), (0.1032, -0.5188, -1.363), (7.871e-09, -0.6087, -1.32), (7.916e-09, -0.5289, -1.363), (-0.1188, -0.597, -1.32), (-0.1032, -0.5188, -1.363), (-0.2329, -0.5624, -1.32), (-0.2024, -0.4887, -1.363), (-0.3382, -0.5061, -1.32), (-0.2939, -0.4398, -1.363), (-0.4304, -0.4304, -1.32), (-0.374, -0.374, -1.363), (-0.5061, -0.3382, -1.32), (-0.4398, -0.2939, -1.363), (-0.5624, -0.2329, -1.32), (-0.4887, -0.2024, -1.363), (-0.597, -0.1188, -1.32), (-0.5188, -0.1032, -1.363), (-0.6087, 8.687e-08, -1.32), (-0.5289, 5.867e-08, -1.363), (-0.597, 0.1188, -1.32), (-0.5188, 0.1032, -1.363), (-0.5624, 0.2329, -1.32), (-0.4887, 0.2024, -1.363), (-0.5061, 0.3382, -1.32), (-0.4398, 0.2939, -1.363), (-0.4304, 0.4304, -1.32), (-0.374, 0.374, -1.363), (-0.3382, 0.5061, -1.32), (-0.2939, 0.4398, -1.363), (-0.2329, 0.5624, -1.32), (-0.2024, 0.4887, -1.363), (-0.1188, 0.597, -1.32), (-0.1032, 0.5188, -1.363)], [], [(1, 0, 31, 30, 29, 28, 27, 26, 25, 24, 23, 22, 21, 20, 19, 18, 17, 16, 15, 14, 13, 12, 11, 10, 9, 8, 7, 6, 5, 4, 3, 2), (33, 35, 37, 34), (34, 37, 36, 32), (35, 38, 40, 37), (37, 40, 39, 36), (38, 41, 43, 40), (40, 43, 42, 39), (41, 44, 46, 43), (43, 46, 45, 42), (44, 47, 49, 46), (46, 49, 48, 45), (47, 50, 52, 49), (49, 52, 51, 48), (50, 53, 55, 52), (52, 55, 54, 51), (53, 56, 58, 55), (55, 58, 57, 54), (56, 59, 61, 58), (58, 61, 60, 57), (59, 62, 64, 61), (61, 64, 63, 60), (62, 65, 67, 64), (64, 67, 66, 63), (65, 68, 70, 67), (67, 70, 69, 66), (68, 71, 73, 70), (70, 73, 72, 69), (71, 74, 76, 73), (73, 76, 75, 72), (74, 77, 79, 76), (76, 79, 78, 75), (77, 80, 82, 79), (79, 82, 81, 78), (80, 83, 85, 82), (82, 85, 84, 81), (83, 86, 88, 85), (85, 88, 87, 84), (86, 89, 91, 88), (88, 91, 90, 87), (89, 92, 94, 91), (91, 94, 93, 90), (92, 95, 97, 94), (94, 97, 96, 93), (95, 98, 100, 97), (97, 100, 99, 96), (98, 101, 103, 100), (100, 103, 102, 99), (101, 104, 106, 103), (103, 106, 105, 102), (104, 107, 109, 106), (106, 109, 108, 105), (107, 110, 112, 109), (109, 112, 111, 108), (110, 113, 115, 112), (112, 115, 114, 111), (113, 116, 118, 115), (115, 118, 117, 114), (116, 119, 121, 118), (118, 121, 120, 117), (119, 122, 124, 121), (121, 124, 123, 120), (122, 125, 127, 124), (124, 127, 126, 123), (125, 33, 34, 127), (127, 34, 32, 126), (33, 0, 1, 35), (125, 31, 0, 33), (35, 1, 2, 38), (38, 2, 3, 41), (41, 3, 4, 44), (44, 4, 5, 47), (47, 5, 6, 50), (50, 6, 7, 53), (53, 7, 8, 56), (56, 8, 9, 59), (59, 9, 10, 62), (62, 10, 11, 65), (65, 11, 12, 68), (68, 12, 13, 71), (71, 13, 14, 74), (74, 14, 15, 77), (77, 15, 16, 80), (80, 16, 17, 83), (83, 17, 18, 86), (86, 18, 19, 89), (89, 19, 20, 92), (92, 20, 21, 95), (95, 21, 22, 98), (98, 22, 23, 101), (101, 23, 24, 104), (104, 24, 25, 107), (107, 25, 26, 110), (110, 26, 27, 113), (113, 27, 28, 116), (116, 28, 29, 119), (119, 29, 30, 122), (122, 30, 31, 125), (129, 130, 131, 128), (130, 132, 133, 131), (132, 134, 135, 133), (134, 136, 137, 135), (136, 138, 139, 137), (138, 140, 141, 139), (140, 142, 143, 141), (142, 144, 145, 143), (144, 146, 147, 145), (146, 148, 149, 147), (148, 150, 151, 149), (150, 152, 153, 151), (152, 154, 155, 153), (154, 156, 157, 155), (156, 158, 159, 157), (158, 160, 161, 159), (160, 162, 163, 161), (162, 164, 165, 163), (164, 166, 167, 165), (166, 168, 169, 167), (168, 170, 171, 169), (170, 172, 173, 171), (172, 174, 175, 173), (174, 176, 177, 175), (176, 178, 179, 177), (178, 180, 181, 179), (180, 182, 183, 181), (182, 184, 185, 183), (184, 186, 187, 185), (186, 188, 189, 187), (188, 190, 191, 189), (190, 129, 128, 191), (130, 129, 32, 36), (128, 131, 133, 135, 137, 139, 141, 143, 145, 147, 149, 151, 153, 155, 157, 159, 161, 163, 165, 167, 169, 171, 173, 175, 177, 179, 181, 183, 185, 187, 189, 191), (129, 190, 126, 32), (132, 130, 36, 39), (134, 132, 39, 42), (136, 134, 42, 45), (138, 136, 45, 48), (140, 138, 48, 51), (142, 140, 51, 54), (144, 142, 54, 57), (146, 144, 57, 60), (148, 146, 60, 63), (150, 148, 63, 66), (152, 150, 66, 69), (154, 152, 69, 72), (156, 154, 72, 75), (158, 156, 75, 78), (160, 158, 78, 81), (162, 160, 81, 84), (164, 162, 84, 87), (166, 164, 87, 90), (168, 166, 90, 93), (170, 168, 93, 96), (172, 170, 96, 99), (174, 172, 99, 102), (176, 174, 102, 105), (178, 176, 105, 108), (180, 178, 108, 111), (182, 180, 111, 114), (184, 182, 114, 117), (186, 184, 117, 120), (188, 186, 120, 123), (190, 188, 123, 126)])
_uv = me_cylinder_002.uv_layers.new(name='UVMap')
_uv.uv.foreach_set('vector', [0.2968, 0.4854, 0.25, 0.49, 0.2032, 0.4854, 0.1582, 0.4717, 0.1167, 0.4496, 0.08029, 0.4197, 0.05045, 0.3833, 0.02827, 0.3418, 0.01461, 0.2968, 0.01, 0.25, 0.01461, 0.2032, 0.02827, 0.1582, 0.05045, 0.1167, 0.08029, 0.08029, 0.1167, 0.05045, 0.1582, 0.02827, 0.2032, 0.01461, 0.25, 0.01, 0.2968, 0.01461, 0.3418, 0.02827, 0.3833, 0.05045, 0.4197, 0.08029, 0.4496, 0.1167, 0.4717, 0.1582, 0.4854, 0.2032, 0.49, 0.25, 0.4854, 0.2968, 0.4717, 0.3418, 0.4496, 0.3833, 0.4197, 0.4197, 0.3833, 0.4496, 0.3418, 0.4717, 1.0, 0.5224, 0.9688, 0.5224, 0.9688, 0.5, 0.9998, 0.5, 0.75, 0.49, 0.7968, 0.4854, 0.794, 0.4712, 0.75, 0.4756, 0.9688, 0.5224, 0.9375, 0.5224, 0.9375, 0.5, 0.9688, 0.5, 0.7968, 0.4854, 0.8418, 0.4717, 0.8363, 0.4584, 0.794, 0.4712, 0.9375, 0.5224, 0.9062, 0.5224, 0.9062, 0.5, 0.9375, 0.5, 0.8418, 0.4717, 0.8833, 0.4495, 0.8753, 0.4375, 0.8363, 0.4584, 0.9062, 0.5224, 0.875, 0.5224, 0.875, 0.5, 0.9062, 0.5, 0.8833, 0.4495, 0.9197, 0.4197, 0.9095, 0.4095, 0.8753, 0.4375, 0.875, 0.5224, 0.8438, 0.5224, 0.8438, 0.5, 0.875, 0.5, 0.9197, 0.4197, 0.9495, 0.3833, 0.9375, 0.3753, 0.9095, 0.4095, 0.8438, 0.5224, 0.8125, 0.5224, 0.8125, 0.5, 0.8438, 0.5, 0.9495, 0.3833, 0.9717, 0.3418, 0.9584, 0.3363, 0.9375, 0.3753, 0.8125, 0.5224, 0.7812, 0.5224, 0.7813, 0.5, 0.8125, 0.5, 0.9717, 0.3418, 0.9854, 0.2968, 0.9712, 0.294, 0.9584, 0.3363, 0.7812, 0.5224, 0.75, 0.5224, 0.75, 0.5, 0.7813, 0.5, 0.9854, 0.2968, 0.99, 0.25, 0.9756, 0.25, 0.9712, 0.294, 0.75, 0.5224, 0.7187, 0.5224, 0.7188, 0.5, 0.75, 0.5, 0.99, 0.25, 0.9854, 0.2032, 0.9712, 0.206, 0.9756, 0.25, 0.7187, 0.5224, 0.6875, 0.5224, 0.6875, 0.5, 0.7188, 0.5, 0.9854, 0.2032, 0.9717, 0.1582, 0.9584, 0.1637, 0.9712, 0.206, 0.6875, 0.5224, 0.6562, 0.5224, 0.6562, 0.5, 0.6875, 0.5, 0.9717, 0.1582, 0.9495, 0.1167, 0.9375, 0.1247, 0.9584, 0.1637, 0.6562, 0.5224, 0.625, 0.5224, 0.625, 0.5, 0.6562, 0.5, 0.9495, 0.1167, 0.9197, 0.08032, 0.9095, 0.09051, 0.9375, 0.1247, 0.625, 0.5224, 0.5937, 0.5224, 0.5937, 0.5, 0.625, 0.5, 0.9197, 0.08032, 0.8833, 0.05048, 0.8753, 0.06246, 0.9095, 0.09051, 0.5937, 0.5224, 0.5625, 0.5224, 0.5625, 0.5, 0.5937, 0.5, 0.8833, 0.05048, 0.8418, 0.0283, 0.8363, 0.04162, 0.8753, 0.06246, 0.5625, 0.5224, 0.5312, 0.5224, 0.5312, 0.5, 0.5625, 0.5, 0.8418, 0.0283, 0.7968, 0.01464, 0.794, 0.02878, 0.8363, 0.04162, 0.5312, 0.5224, 0.5, 0.5224, 0.5, 0.5, 0.5312, 0.5, 0.7968, 0.01464, 0.75, 0.01003, 0.75, 0.02445, 0.794, 0.02878, 0.5, 0.5224, 0.4687, 0.5224, 0.4688, 0.5, 0.5, 0.5, 0.75, 0.01003, 0.7032, 0.01464, 0.706, 0.02878, 0.75, 0.02445, 0.4687, 0.5224, 0.4375, 0.5224, 0.4375, 0.5, 0.4688, 0.5, 0.7032, 0.01464, 0.6582, 0.0283, 0.6637, 0.04162, 0.706, 0.02878, 0.4375, 0.5224, 0.4062, 0.5224, 0.4062, 0.5, 0.4375, 0.5, 0.6582, 0.0283, 0.6167, 0.05048, 0.6247, 0.06246, 0.6637, 0.04162, 0.4062, 0.5224, 0.375, 0.5224, 0.375, 0.5, 0.4062, 0.5, 0.6167, 0.05048, 0.5803, 0.08032, 0.5905, 0.09051, 0.6247, 0.06246, 0.375, 0.5224, 0.3438, 0.5224, 0.3438, 0.5, 0.375, 0.5, 0.5803, 0.08032, 0.5505, 0.1167, 0.5625, 0.1247, 0.5905, 0.09051, 0.3438, 0.5224, 0.3125, 0.5224, 0.3125, 0.5, 0.3438, 0.5, 0.5505, 0.1167, 0.5283, 0.1582, 0.5416, 0.1637, 0.5625, 0.1247, 0.3125, 0.5224, 0.2813, 0.5224, 0.2812, 0.5, 0.3125, 0.5, 0.5283, 0.1582, 0.5146, 0.2032, 0.5288, 0.206, 0.5416, 0.1637, 0.2813, 0.5224, 0.25, 0.5224, 0.25, 0.5, 0.2812, 0.5, 0.5146, 0.2032, 0.51, 0.25, 0.5244, 0.25, 0.5288, 0.206, 0.25, 0.5224, 0.2188, 0.5224, 0.2188, 0.5, 0.25, 0.5, 0.51, 0.25, 0.5146, 0.2968, 0.5288, 0.294, 0.5244, 0.25, 0.2188, 0.5224, 0.1875, 0.5224, 0.1875, 0.5, 0.2188, 0.5, 0.5146, 0.2968, 0.5283, 0.3418, 0.5416, 0.3363, 0.5288, 0.294, 0.1875, 0.5224, 0.1562, 0.5224, 0.1563, 0.5, 0.1875, 0.5, 0.5283, 0.3418, 0.5505, 0.3833, 0.5625, 0.3753, 0.5416, 0.3363, 0.1562, 0.5224, 0.125, 0.5224, 0.125, 0.5, 0.1563, 0.5, 0.5505, 0.3833, 0.5803, 0.4197, 0.5905, 0.4095, 0.5625, 0.3753, 0.125, 0.5224, 0.09375, 0.5224, 0.09375, 0.5, 0.125, 0.5, 0.5803, 0.4197, 0.6167, 0.4495, 0.6247, 0.4375, 0.5905, 0.4095, 0.09375, 0.5224, 0.0625, 0.5224, 0.0625, 0.5, 0.09375, 0.5, 0.6167, 0.4495, 0.6582, 0.4717, 0.6637, 0.4584, 0.6247, 0.4375, 0.0625, 0.5224, 0.03125, 0.5224, 0.03125, 0.5, 0.0625, 0.5, 0.6582, 0.4717, 0.7032, 0.4854, 0.706, 0.4712, 0.6637, 0.4584, 0.03125, 0.5224, 0.0, 0.5224, 0.0002299, 0.5, 0.03125, 0.5, 0.7032, 0.4854, 0.75, 0.49, 0.75, 0.4756, 0.706, 0.4712, 1.0, 0.5224, 1.0, 1.0, 0.9688, 1.0, 0.9688, 0.5224, 0.03125, 0.5224, 0.03125, 1.0, 0.0, 1.0, 0.0, 0.5224, 0.9688, 0.5224, 0.9688, 1.0, 0.9375, 1.0, 0.9375, 0.5224, 0.9375, 0.5224, 0.9375, 1.0, 0.9062, 1.0, 0.9062, 0.5224, 0.9062, 0.5224, 0.9062, 1.0, 0.875, 1.0, 0.875, 0.5224, 0.875, 0.5224, 0.875, 1.0, 0.8438, 1.0, 0.8438, 0.5224, 0.8438, 0.5224, 0.8438, 1.0, 0.8125, 1.0, 0.8125, 0.5224, 0.8125, 0.5224, 0.8125, 1.0, 0.7812, 1.0, 0.7812, 0.5224, 0.7812, 0.5224, 0.7812, 1.0, 0.75, 1.0, 0.75, 0.5224, 0.75, 0.5224, 0.75, 1.0, 0.7188, 1.0, 0.7187, 0.5224, 0.7187, 0.5224, 0.7188, 1.0, 0.6875, 1.0, 0.6875, 0.5224, 0.6875, 0.5224, 0.6875, 1.0, 0.6562, 1.0, 0.6562, 0.5224, 0.6562, 0.5224, 0.6562, 1.0, 0.625, 1.0, 0.625, 0.5224, 0.625, 0.5224, 0.625, 1.0, 0.5938, 1.0, 0.5937, 0.5224, 0.5937, 0.5224, 0.5938, 1.0, 0.5625, 1.0, 0.5625, 0.5224, 0.5625, 0.5224, 0.5625, 1.0, 0.5312, 1.0, 0.5312, 0.5224, 0.5312, 0.5224, 0.5312, 1.0, 0.5, 1.0, 0.5, 0.5224, 0.5, 0.5224, 0.5, 1.0, 0.4688, 1.0, 0.4687, 0.5224, 0.4687, 0.5224, 0.4688, 1.0, 0.4375, 1.0, 0.4375, 0.5224, 0.4375, 0.5224, 0.4375, 1.0, 0.4062, 1.0, 0.4062, 0.5224, 0.4062, 0.5224, 0.4062, 1.0, 0.375, 1.0, 0.375, 0.5224, 0.375, 0.5224, 0.375, 1.0, 0.3438, 1.0, 0.3438, 0.5224, 0.3438, 0.5224, 0.3438, 1.0, 0.3125, 1.0, 0.3125, 0.5224, 0.3125, 0.5224, 0.3125, 1.0, 0.2812, 1.0, 0.2813, 0.5224, 0.2813, 0.5224, 0.2812, 1.0, 0.25, 1.0, 0.25, 0.5224, 0.25, 0.5224, 0.25, 1.0, 0.2188, 1.0, 0.2188, 0.5224, 0.2188, 0.5224, 0.2188, 1.0, 0.1875, 1.0, 0.1875, 0.5224, 0.1875, 0.5224, 0.1875, 1.0, 0.1562, 1.0, 0.1562, 0.5224, 0.1562, 0.5224, 0.1562, 1.0, 0.125, 1.0, 0.125, 0.5224, 0.125, 0.5224, 0.125, 1.0, 0.09375, 1.0, 0.09375, 0.5224, 0.09375, 0.5224, 0.09375, 1.0, 0.0625, 1.0, 0.0625, 0.5224, 0.0625, 0.5224, 0.0625, 1.0, 0.03125, 1.0, 0.03125, 0.5224, 0.75, 0.4286, 0.7848, 0.4252, 0.7803, 0.4022, 0.75, 0.4052, 0.7848, 0.4252, 0.8184, 0.415, 0.8094, 0.3934, 0.7803, 0.4022, 0.8184, 0.415, 0.8492, 0.3985, 0.8362, 0.3791, 0.8094, 0.3934, 0.8492, 0.3985, 0.8763, 0.3763, 0.8598, 0.3598, 0.8362, 0.3791, 0.8763, 0.3763, 0.8985, 0.3492, 0.8791, 0.3362, 0.8598, 0.3598, 0.8985, 0.3492, 0.915, 0.3184, 0.8934, 0.3094, 0.8791, 0.3362, 0.915, 0.3184, 0.9252, 0.2848, 0.9022, 0.2803, 0.8934, 0.3094, 0.9252, 0.2848, 0.9286, 0.25, 0.9052, 0.25, 0.9022, 0.2803, 0.9286, 0.25, 0.9252, 0.2152, 0.9022, 0.2197, 0.9052, 0.25, 0.9252, 0.2152, 0.915, 0.1816, 0.8934, 0.1906, 0.9022, 0.2197, 0.915, 0.1816, 0.8985, 0.1508, 0.8791, 0.1638, 0.8934, 0.1906, 0.8985, 0.1508, 0.8763, 0.1237, 0.8598, 0.1402, 0.8791, 0.1638, 0.8763, 0.1237, 0.8492, 0.1015, 0.8362, 0.1209, 0.8598, 0.1402, 0.8492, 0.1015, 0.8184, 0.08497, 0.8094, 0.1066, 0.8362, 0.1209, 0.8184, 0.08497, 0.7848, 0.0748, 0.7803, 0.09776, 0.8094, 0.1066, 0.7848, 0.0748, 0.75, 0.07137, 0.75, 0.09478, 0.7803, 0.09776, 0.75, 0.07137, 0.7152, 0.0748, 0.7197, 0.09776, 0.75, 0.09478, 0.7152, 0.0748, 0.6816, 0.08497, 0.6906, 0.1066, 0.7197, 0.09776, 0.6816, 0.08497, 0.6508, 0.1015, 0.6638, 0.1209, 0.6906, 0.1066, 0.6508, 0.1015, 0.6237, 0.1237, 0.6402, 0.1402, 0.6638, 0.1209, 0.6237, 0.1237, 0.6015, 0.1508, 0.6209, 0.1638, 0.6402, 0.1402, 0.6015, 0.1508, 0.585, 0.1816, 0.6066, 0.1906, 0.6209, 0.1638, 0.585, 0.1816, 0.5748, 0.2152, 0.5978, 0.2197, 0.6066, 0.1906, 0.5748, 0.2152, 0.5714, 0.25, 0.5948, 0.25, 0.5978, 0.2197, 0.5714, 0.25, 0.5748, 0.2848, 0.5978, 0.2803, 0.5948, 0.25, 0.5748, 0.2848, 0.585, 0.3184, 0.6066, 0.3094, 0.5978, 0.2803, 0.585, 0.3184, 0.6015, 0.3492, 0.6209, 0.3362, 0.6066, 0.3094, 0.6015, 0.3492, 0.6237, 0.3763, 0.6402, 0.3598, 0.6209, 0.3362, 0.6237, 0.3763, 0.6508, 0.3985, 0.6638, 0.3791, 0.6402, 0.3598, 0.6508, 0.3985, 0.6816, 0.415, 0.6906, 0.3934, 0.6638, 0.3791, 0.6816, 0.415, 0.7152, 0.4252, 0.7197, 0.4022, 0.6906, 0.3934, 0.7152, 0.4252, 0.75, 0.4286, 0.75, 0.4052, 0.7197, 0.4022, 0.7848, 0.4252, 0.75, 0.4286, 0.75, 0.4756, 0.794, 0.4712, 0.75, 0.4052, 0.7803, 0.4022, 0.8094, 0.3934, 0.8362, 0.3791, 0.8598, 0.3598, 0.8791, 0.3362, 0.8934, 0.3094, 0.9022, 0.2803, 0.9052, 0.25, 0.9022, 0.2197, 0.8934, 0.1906, 0.8791, 0.1638, 0.8598, 0.1402, 0.8362, 0.1209, 0.8094, 0.1066, 0.7803, 0.09776, 0.75, 0.09478, 0.7197, 0.09776, 0.6906, 0.1066, 0.6638, 0.1209, 0.6402, 0.1402, 0.6209, 0.1638, 0.6066, 0.1906, 0.5978, 0.2197, 0.5948, 0.25, 0.5978, 0.2803, 0.6066, 0.3094, 0.6209, 0.3362, 0.6402, 0.3598, 0.6638, 0.3791, 0.6906, 0.3934, 0.7197, 0.4022, 0.75, 0.4286, 0.7152, 0.4252, 0.706, 0.4712, 0.75, 0.4756, 0.8184, 0.415, 0.7848, 0.4252, 0.794, 0.4712, 0.8363, 0.4584, 0.8492, 0.3985, 0.8184, 0.415, 0.8363, 0.4584, 0.8753, 0.4375, 0.8763, 0.3763, 0.8492, 0.3985, 0.8753, 0.4375, 0.9095, 0.4095, 0.8985, 0.3492, 0.8763, 0.3763, 0.9095, 0.4095, 0.9375, 0.3753, 0.915, 0.3184, 0.8985, 0.3492, 0.9375, 0.3753, 0.9584, 0.3363, 0.9252, 0.2848, 0.915, 0.3184, 0.9584, 0.3363, 0.9712, 0.294, 0.9286, 0.25, 0.9252, 0.2848, 0.9712, 0.294, 0.9756, 0.25, 0.9252, 0.2152, 0.9286, 0.25, 0.9756, 0.25, 0.9712, 0.206, 0.915, 0.1816, 0.9252, 0.2152, 0.9712, 0.206, 0.9584, 0.1637, 0.8985, 0.1508, 0.915, 0.1816, 0.9584, 0.1637, 0.9375, 0.1247, 0.8763, 0.1237, 0.8985, 0.1508, 0.9375, 0.1247, 0.9095, 0.09051, 0.8492, 0.1015, 0.8763, 0.1237, 0.9095, 0.09051, 0.8753, 0.06246, 0.8184, 0.08497, 0.8492, 0.1015, 0.8753, 0.06246, 0.8363, 0.04162, 0.7848, 0.0748, 0.8184, 0.08497, 0.8363, 0.04162, 0.794, 0.02878, 0.75, 0.07137, 0.7848, 0.0748, 0.794, 0.02878, 0.75, 0.02445, 0.7152, 0.0748, 0.75, 0.07137, 0.75, 0.02445, 0.706, 0.02878, 0.6816, 0.08497, 0.7152, 0.0748, 0.706, 0.02878, 0.6637, 0.04162, 0.6508, 0.1015, 0.6816, 0.08497, 0.6637, 0.04162, 0.6247, 0.06246, 0.6237, 0.1237, 0.6508, 0.1015, 0.6247, 0.06246, 0.5905, 0.09051, 0.6015, 0.1508, 0.6237, 0.1237, 0.5905, 0.09051, 0.5625, 0.1247, 0.585, 0.1816, 0.6015, 0.1508, 0.5625, 0.1247, 0.5416, 0.1637, 0.5748, 0.2152, 0.585, 0.1816, 0.5416, 0.1637, 0.5288, 0.206, 0.5714, 0.25, 0.5748, 0.2152, 0.5288, 0.206, 0.5244, 0.25, 0.5748, 0.2848, 0.5714, 0.25, 0.5244, 0.25, 0.5288, 0.294, 0.585, 0.3184, 0.5748, 0.2848, 0.5288, 0.294, 0.5416, 0.3363, 0.6015, 0.3492, 0.585, 0.3184, 0.5416, 0.3363, 0.5625, 0.3753, 0.6237, 0.3763, 0.6015, 0.3492, 0.5625, 0.3753, 0.5905, 0.4095, 0.6508, 0.3985, 0.6237, 0.3763, 0.5905, 0.4095, 0.6247, 0.4375, 0.6816, 0.415, 0.6508, 0.3985, 0.6247, 0.4375, 0.6637, 0.4584, 0.7152, 0.4252, 0.6816, 0.415, 0.6637, 0.4584, 0.706, 0.4712])
me_cylinder_002.update()
me_cylinder_003 = bpy.data.meshes.new('Cylinder.003')
me_cylinder_003.from_pydata([(0.0, 1.0, 1.0), (0.1951, 0.9808, 1.0), (0.3827, 0.9239, 1.0), (0.5556, 0.8315, 1.0), (0.7071, 0.7071, 1.0), (0.8315, 0.5556, 1.0), (0.9239, 0.3827, 1.0), (0.9808, 0.1951, 1.0), (1.0, 0.0, 1.0), (0.9808, -0.1951, 1.0), (0.9239, -0.3827, 1.0), (0.8315, -0.5556, 1.0), (0.7071, -0.7071, 1.0), (0.5556, -0.8315, 1.0), (0.3827, -0.9239, 1.0), (0.1951, -0.9808, 1.0), (0.0, -1.0, 1.0), (-0.1951, -0.9808, 1.0), (-0.3827, -0.9239, 1.0), (-0.5556, -0.8315, 1.0), (-0.7071, -0.7071, 1.0), (-0.8315, -0.5556, 1.0), (-0.9239, -0.3827, 1.0), (-0.9808, -0.1951, 1.0), (-1.0, 0.0, 1.0), (-0.9808, 0.1951, 1.0), (-0.9239, 0.3827, 1.0), (-0.8315, 0.5556, 1.0), (-0.7071, 0.7071, 1.0), (-0.5556, 0.8315, 1.0), (-0.3827, 0.9239, 1.0), (-0.1951, 0.9808, 1.0), (7.273e-09, 0.7686, -1.075), (6.771e-09, 0.826, -0.9105), (7.014e-09, 0.8058, -0.9959), (0.1611, 0.8101, -0.9105), (0.1499, 0.7538, -1.075), (0.1572, 0.7903, -0.9959), (0.3161, 0.7631, -0.9105), (0.2941, 0.7101, -1.075), (0.3084, 0.7445, -0.9959), (0.4589, 0.6868, -0.9105), (0.427, 0.6391, -1.075), (0.4477, 0.67, -0.9959), (0.5841, 0.5841, -0.9105), (0.5435, 0.5435, -1.075), (0.5698, 0.5698, -0.9959), (0.6868, 0.4589, -0.9105), (0.6391, 0.427, -1.075), (0.67, 0.4477, -0.9959), (0.7631, 0.3161, -0.9105), (0.7101, 0.2941, -1.075), (0.7445, 0.3084, -0.9959), (0.8101, 0.1611, -0.9105), (0.7538, 0.1499, -1.075), (0.7903, 0.1572, -0.9959), (0.826, 8.298e-08, -0.9105), (0.7686, 8.687e-08, -1.075), (0.8058, 8.571e-08, -0.9959), (0.8101, -0.1611, -0.9105), (0.7538, -0.1499, -1.075), (0.7903, -0.1572, -0.9959), (0.7631, -0.3161, -0.9105), (0.7101, -0.2941, -1.075), (0.7445, -0.3084, -0.9959), (0.6868, -0.4589, -0.9105), (0.6391, -0.427, -1.075), (0.67, -0.4477, -0.9959), (0.5841, -0.5841, -0.9105), (0.5435, -0.5435, -1.075), (0.5698, -0.5698, -0.9959), (0.4589, -0.6868, -0.9105), (0.427, -0.6391, -1.075), (0.4477, -0.67, -0.9959), (0.3161, -0.7631, -0.9105), (0.2941, -0.7101, -1.075), (0.3084, -0.7445, -0.9959), (0.1611, -0.8101, -0.9105), (0.1499, -0.7538, -1.075), (0.1572, -0.7903, -0.9959), (6.771e-09, -0.826, -0.9105), (7.273e-09, -0.7686, -1.075), (7.014e-09, -0.8058, -0.9959), (-0.1611, -0.8101, -0.9105), (-0.1499, -0.7538, -1.075), (-0.1572, -0.7903, -0.9959), (-0.3161, -0.7631, -0.9105), (-0.2941, -0.7101, -1.075), (-0.3084, -0.7445, -0.9959), (-0.4589, -0.6868, -0.9105), (-0.427, -0.6391, -1.075), (-0.4477, -0.67, -0.9959), (-0.5841, -0.5841, -0.9105), (-0.5435, -0.5435, -1.075), (-0.5698, -0.5698, -0.9959), (-0.6868, -0.4589, -0.9105), (-0.6391, -0.427, -1.075), (-0.67, -0.4477, -0.9959), (-0.7631, -0.3161, -0.9105), (-0.7101, -0.2941, -1.075), (-0.7445, -0.3084, -0.9959), (-0.8101, -0.1611, -0.9105), (-0.7538, -0.1499, -1.075), (-0.7903, -0.1572, -0.9959), (-0.826, 8.298e-08, -0.9105), (-0.7686, 8.687e-08, -1.075), (-0.8058, 8.571e-08, -0.9959), (-0.8101, 0.1611, -0.9105), (-0.7538, 0.1499, -1.075), (-0.7903, 0.1572, -0.9959), (-0.7631, 0.3161, -0.9105), (-0.7101, 0.2941, -1.075), (-0.7445, 0.3084, -0.9959), (-0.6868, 0.4589, -0.9105), (-0.6391, 0.427, -1.075), (-0.67, 0.4477, -0.9959), (-0.5841, 0.5841, -0.9105), (-0.5435, 0.5435, -1.075), (-0.5698, 0.5698, -0.9959), (-0.4589, 0.6868, -0.9105), (-0.427, 0.6391, -1.075), (-0.4477, 0.67, -0.9959), (-0.3161, 0.7631, -0.9105), (-0.2941, 0.7101, -1.075), (-0.3084, 0.7445, -0.9959), (-0.1611, 0.8101, -0.9105), (-0.1499, 0.7538, -1.075), (-0.1572, 0.7903, -0.9959), (3.446e-08, 0.5289, -1.363), (7.871e-09, 0.6087, -1.32), (0.1188, 0.597, -1.32), (0.1032, 0.5188, -1.363), (0.2329, 0.5624, -1.32), (0.2024, 0.4887, -1.363), (0.3382, 0.5061, -1.32), (0.2939, 0.4398, -1.363), (0.4304, 0.4304, -1.32), (0.374, 0.374, -1.363), (0.5061, 0.3382, -1.32), (0.4398, 0.2939, -1.363), (0.5624, 0.2329, -1.32), (0.4887, 0.2024, -1.363), (0.597, 0.1188, -1.32), (0.5188, 0.1032, -1.363), (0.6087, 8.687e-08, -1.32), (0.5289, 8.708e-08, -1.363), (0.597, -0.1188, -1.32), (0.5188, -0.1032, -1.363), (0.5624, -0.2329, -1.32), (0.4887, -0.2024, -1.363), (0.5061, -0.3382, -1.32), (0.4398, -0.2939, -1.363), (0.4304, -0.4304, -1.32), (0.374, -0.374, -1.363), (0.3382, -0.5061, -1.32), (0.2939, -0.4398, -1.363), (0.2329, -0.5624, -1.32), (0.2024, -0.4887, -1.363), (0.1188, -0.597, -1.32), (0.1032, -0.5188, -1.363), (7.871e-09, -0.6087, -1.32), (7.916e-09, -0.5289, -1.363), (-0.1188, -0.597, -1.32), (-0.1032, -0.5188, -1.363), (-0.2329, -0.5624, -1.32), (-0.2024, -0.4887, -1.363), (-0.3382, -0.5061, -1.32), (-0.2939, -0.4398, -1.363), (-0.4304, -0.4304, -1.32), (-0.374, -0.374, -1.363), (-0.5061, -0.3382, -1.32), (-0.4398, -0.2939, -1.363), (-0.5624, -0.2329, -1.32), (-0.4887, -0.2024, -1.363), (-0.597, -0.1188, -1.32), (-0.5188, -0.1032, -1.363), (-0.6087, 8.687e-08, -1.32), (-0.5289, 5.867e-08, -1.363), (-0.597, 0.1188, -1.32), (-0.5188, 0.1032, -1.363), (-0.5624, 0.2329, -1.32), (-0.4887, 0.2024, -1.363), (-0.5061, 0.3382, -1.32), (-0.4398, 0.2939, -1.363), (-0.4304, 0.4304, -1.32), (-0.374, 0.374, -1.363), (-0.3382, 0.5061, -1.32), (-0.2939, 0.4398, -1.363), (-0.2329, 0.5624, -1.32), (-0.2024, 0.4887, -1.363), (-0.1188, 0.597, -1.32), (-0.1032, 0.5188, -1.363)], [], [(1, 0, 31, 30, 29, 28, 27, 26, 25, 24, 23, 22, 21, 20, 19, 18, 17, 16, 15, 14, 13, 12, 11, 10, 9, 8, 7, 6, 5, 4, 3, 2), (33, 35, 37, 34), (34, 37, 36, 32), (35, 38, 40, 37), (37, 40, 39, 36), (38, 41, 43, 40), (40, 43, 42, 39), (41, 44, 46, 43), (43, 46, 45, 42), (44, 47, 49, 46), (46, 49, 48, 45), (47, 50, 52, 49), (49, 52, 51, 48), (50, 53, 55, 52), (52, 55, 54, 51), (53, 56, 58, 55), (55, 58, 57, 54), (56, 59, 61, 58), (58, 61, 60, 57), (59, 62, 64, 61), (61, 64, 63, 60), (62, 65, 67, 64), (64, 67, 66, 63), (65, 68, 70, 67), (67, 70, 69, 66), (68, 71, 73, 70), (70, 73, 72, 69), (71, 74, 76, 73), (73, 76, 75, 72), (74, 77, 79, 76), (76, 79, 78, 75), (77, 80, 82, 79), (79, 82, 81, 78), (80, 83, 85, 82), (82, 85, 84, 81), (83, 86, 88, 85), (85, 88, 87, 84), (86, 89, 91, 88), (88, 91, 90, 87), (89, 92, 94, 91), (91, 94, 93, 90), (92, 95, 97, 94), (94, 97, 96, 93), (95, 98, 100, 97), (97, 100, 99, 96), (98, 101, 103, 100), (100, 103, 102, 99), (101, 104, 106, 103), (103, 106, 105, 102), (104, 107, 109, 106), (106, 109, 108, 105), (107, 110, 112, 109), (109, 112, 111, 108), (110, 113, 115, 112), (112, 115, 114, 111), (113, 116, 118, 115), (115, 118, 117, 114), (116, 119, 121, 118), (118, 121, 120, 117), (119, 122, 124, 121), (121, 124, 123, 120), (122, 125, 127, 124), (124, 127, 126, 123), (125, 33, 34, 127), (127, 34, 32, 126), (33, 0, 1, 35), (125, 31, 0, 33), (35, 1, 2, 38), (38, 2, 3, 41), (41, 3, 4, 44), (44, 4, 5, 47), (47, 5, 6, 50), (50, 6, 7, 53), (53, 7, 8, 56), (56, 8, 9, 59), (59, 9, 10, 62), (62, 10, 11, 65), (65, 11, 12, 68), (68, 12, 13, 71), (71, 13, 14, 74), (74, 14, 15, 77), (77, 15, 16, 80), (80, 16, 17, 83), (83, 17, 18, 86), (86, 18, 19, 89), (89, 19, 20, 92), (92, 20, 21, 95), (95, 21, 22, 98), (98, 22, 23, 101), (101, 23, 24, 104), (104, 24, 25, 107), (107, 25, 26, 110), (110, 26, 27, 113), (113, 27, 28, 116), (116, 28, 29, 119), (119, 29, 30, 122), (122, 30, 31, 125), (129, 130, 131, 128), (130, 132, 133, 131), (132, 134, 135, 133), (134, 136, 137, 135), (136, 138, 139, 137), (138, 140, 141, 139), (140, 142, 143, 141), (142, 144, 145, 143), (144, 146, 147, 145), (146, 148, 149, 147), (148, 150, 151, 149), (150, 152, 153, 151), (152, 154, 155, 153), (154, 156, 157, 155), (156, 158, 159, 157), (158, 160, 161, 159), (160, 162, 163, 161), (162, 164, 165, 163), (164, 166, 167, 165), (166, 168, 169, 167), (168, 170, 171, 169), (170, 172, 173, 171), (172, 174, 175, 173), (174, 176, 177, 175), (176, 178, 179, 177), (178, 180, 181, 179), (180, 182, 183, 181), (182, 184, 185, 183), (184, 186, 187, 185), (186, 188, 189, 187), (188, 190, 191, 189), (190, 129, 128, 191), (130, 129, 32, 36), (128, 131, 133, 135, 137, 139, 141, 143, 145, 147, 149, 151, 153, 155, 157, 159, 161, 163, 165, 167, 169, 171, 173, 175, 177, 179, 181, 183, 185, 187, 189, 191), (129, 190, 126, 32), (132, 130, 36, 39), (134, 132, 39, 42), (136, 134, 42, 45), (138, 136, 45, 48), (140, 138, 48, 51), (142, 140, 51, 54), (144, 142, 54, 57), (146, 144, 57, 60), (148, 146, 60, 63), (150, 148, 63, 66), (152, 150, 66, 69), (154, 152, 69, 72), (156, 154, 72, 75), (158, 156, 75, 78), (160, 158, 78, 81), (162, 160, 81, 84), (164, 162, 84, 87), (166, 164, 87, 90), (168, 166, 90, 93), (170, 168, 93, 96), (172, 170, 96, 99), (174, 172, 99, 102), (176, 174, 102, 105), (178, 176, 105, 108), (180, 178, 108, 111), (182, 180, 111, 114), (184, 182, 114, 117), (186, 184, 117, 120), (188, 186, 120, 123), (190, 188, 123, 126)])
_uv = me_cylinder_003.uv_layers.new(name='UVMap')
_uv.uv.foreach_set('vector', [0.2968, 0.4854, 0.25, 0.49, 0.2032, 0.4854, 0.1582, 0.4717, 0.1167, 0.4496, 0.08029, 0.4197, 0.05045, 0.3833, 0.02827, 0.3418, 0.01461, 0.2968, 0.01, 0.25, 0.01461, 0.2032, 0.02827, 0.1582, 0.05045, 0.1167, 0.08029, 0.08029, 0.1167, 0.05045, 0.1582, 0.02827, 0.2032, 0.01461, 0.25, 0.01, 0.2968, 0.01461, 0.3418, 0.02827, 0.3833, 0.05045, 0.4197, 0.08029, 0.4496, 0.1167, 0.4717, 0.1582, 0.4854, 0.2032, 0.49, 0.25, 0.4854, 0.2968, 0.4717, 0.3418, 0.4496, 0.3833, 0.4197, 0.4197, 0.3833, 0.4496, 0.3418, 0.4717, 1.0, 0.5224, 0.9688, 0.5224, 0.9688, 0.5, 0.9998, 0.5, 0.75, 0.49, 0.7968, 0.4854, 0.794, 0.4712, 0.75, 0.4756, 0.9688, 0.5224, 0.9375, 0.5224, 0.9375, 0.5, 0.9688, 0.5, 0.7968, 0.4854, 0.8418, 0.4717, 0.8363, 0.4584, 0.794, 0.4712, 0.9375, 0.5224, 0.9062, 0.5224, 0.9062, 0.5, 0.9375, 0.5, 0.8418, 0.4717, 0.8833, 0.4495, 0.8753, 0.4375, 0.8363, 0.4584, 0.9062, 0.5224, 0.875, 0.5224, 0.875, 0.5, 0.9062, 0.5, 0.8833, 0.4495, 0.9197, 0.4197, 0.9095, 0.4095, 0.8753, 0.4375, 0.875, 0.5224, 0.8438, 0.5224, 0.8438, 0.5, 0.875, 0.5, 0.9197, 0.4197, 0.9495, 0.3833, 0.9375, 0.3753, 0.9095, 0.4095, 0.8438, 0.5224, 0.8125, 0.5224, 0.8125, 0.5, 0.8438, 0.5, 0.9495, 0.3833, 0.9717, 0.3418, 0.9584, 0.3363, 0.9375, 0.3753, 0.8125, 0.5224, 0.7812, 0.5224, 0.7813, 0.5, 0.8125, 0.5, 0.9717, 0.3418, 0.9854, 0.2968, 0.9712, 0.294, 0.9584, 0.3363, 0.7812, 0.5224, 0.75, 0.5224, 0.75, 0.5, 0.7813, 0.5, 0.9854, 0.2968, 0.99, 0.25, 0.9756, 0.25, 0.9712, 0.294, 0.75, 0.5224, 0.7187, 0.5224, 0.7188, 0.5, 0.75, 0.5, 0.99, 0.25, 0.9854, 0.2032, 0.9712, 0.206, 0.9756, 0.25, 0.7187, 0.5224, 0.6875, 0.5224, 0.6875, 0.5, 0.7188, 0.5, 0.9854, 0.2032, 0.9717, 0.1582, 0.9584, 0.1637, 0.9712, 0.206, 0.6875, 0.5224, 0.6562, 0.5224, 0.6562, 0.5, 0.6875, 0.5, 0.9717, 0.1582, 0.9495, 0.1167, 0.9375, 0.1247, 0.9584, 0.1637, 0.6562, 0.5224, 0.625, 0.5224, 0.625, 0.5, 0.6562, 0.5, 0.9495, 0.1167, 0.9197, 0.08032, 0.9095, 0.09051, 0.9375, 0.1247, 0.625, 0.5224, 0.5937, 0.5224, 0.5937, 0.5, 0.625, 0.5, 0.9197, 0.08032, 0.8833, 0.05048, 0.8753, 0.06246, 0.9095, 0.09051, 0.5937, 0.5224, 0.5625, 0.5224, 0.5625, 0.5, 0.5937, 0.5, 0.8833, 0.05048, 0.8418, 0.0283, 0.8363, 0.04162, 0.8753, 0.06246, 0.5625, 0.5224, 0.5312, 0.5224, 0.5312, 0.5, 0.5625, 0.5, 0.8418, 0.0283, 0.7968, 0.01464, 0.794, 0.02878, 0.8363, 0.04162, 0.5312, 0.5224, 0.5, 0.5224, 0.5, 0.5, 0.5312, 0.5, 0.7968, 0.01464, 0.75, 0.01003, 0.75, 0.02445, 0.794, 0.02878, 0.5, 0.5224, 0.4687, 0.5224, 0.4688, 0.5, 0.5, 0.5, 0.75, 0.01003, 0.7032, 0.01464, 0.706, 0.02878, 0.75, 0.02445, 0.4687, 0.5224, 0.4375, 0.5224, 0.4375, 0.5, 0.4688, 0.5, 0.7032, 0.01464, 0.6582, 0.0283, 0.6637, 0.04162, 0.706, 0.02878, 0.4375, 0.5224, 0.4062, 0.5224, 0.4062, 0.5, 0.4375, 0.5, 0.6582, 0.0283, 0.6167, 0.05048, 0.6247, 0.06246, 0.6637, 0.04162, 0.4062, 0.5224, 0.375, 0.5224, 0.375, 0.5, 0.4062, 0.5, 0.6167, 0.05048, 0.5803, 0.08032, 0.5905, 0.09051, 0.6247, 0.06246, 0.375, 0.5224, 0.3438, 0.5224, 0.3438, 0.5, 0.375, 0.5, 0.5803, 0.08032, 0.5505, 0.1167, 0.5625, 0.1247, 0.5905, 0.09051, 0.3438, 0.5224, 0.3125, 0.5224, 0.3125, 0.5, 0.3438, 0.5, 0.5505, 0.1167, 0.5283, 0.1582, 0.5416, 0.1637, 0.5625, 0.1247, 0.3125, 0.5224, 0.2813, 0.5224, 0.2812, 0.5, 0.3125, 0.5, 0.5283, 0.1582, 0.5146, 0.2032, 0.5288, 0.206, 0.5416, 0.1637, 0.2813, 0.5224, 0.25, 0.5224, 0.25, 0.5, 0.2812, 0.5, 0.5146, 0.2032, 0.51, 0.25, 0.5244, 0.25, 0.5288, 0.206, 0.25, 0.5224, 0.2188, 0.5224, 0.2188, 0.5, 0.25, 0.5, 0.51, 0.25, 0.5146, 0.2968, 0.5288, 0.294, 0.5244, 0.25, 0.2188, 0.5224, 0.1875, 0.5224, 0.1875, 0.5, 0.2188, 0.5, 0.5146, 0.2968, 0.5283, 0.3418, 0.5416, 0.3363, 0.5288, 0.294, 0.1875, 0.5224, 0.1562, 0.5224, 0.1563, 0.5, 0.1875, 0.5, 0.5283, 0.3418, 0.5505, 0.3833, 0.5625, 0.3753, 0.5416, 0.3363, 0.1562, 0.5224, 0.125, 0.5224, 0.125, 0.5, 0.1563, 0.5, 0.5505, 0.3833, 0.5803, 0.4197, 0.5905, 0.4095, 0.5625, 0.3753, 0.125, 0.5224, 0.09375, 0.5224, 0.09375, 0.5, 0.125, 0.5, 0.5803, 0.4197, 0.6167, 0.4495, 0.6247, 0.4375, 0.5905, 0.4095, 0.09375, 0.5224, 0.0625, 0.5224, 0.0625, 0.5, 0.09375, 0.5, 0.6167, 0.4495, 0.6582, 0.4717, 0.6637, 0.4584, 0.6247, 0.4375, 0.0625, 0.5224, 0.03125, 0.5224, 0.03125, 0.5, 0.0625, 0.5, 0.6582, 0.4717, 0.7032, 0.4854, 0.706, 0.4712, 0.6637, 0.4584, 0.03125, 0.5224, 0.0, 0.5224, 0.0002299, 0.5, 0.03125, 0.5, 0.7032, 0.4854, 0.75, 0.49, 0.75, 0.4756, 0.706, 0.4712, 1.0, 0.5224, 1.0, 1.0, 0.9688, 1.0, 0.9688, 0.5224, 0.03125, 0.5224, 0.03125, 1.0, 0.0, 1.0, 0.0, 0.5224, 0.9688, 0.5224, 0.9688, 1.0, 0.9375, 1.0, 0.9375, 0.5224, 0.9375, 0.5224, 0.9375, 1.0, 0.9062, 1.0, 0.9062, 0.5224, 0.9062, 0.5224, 0.9062, 1.0, 0.875, 1.0, 0.875, 0.5224, 0.875, 0.5224, 0.875, 1.0, 0.8438, 1.0, 0.8438, 0.5224, 0.8438, 0.5224, 0.8438, 1.0, 0.8125, 1.0, 0.8125, 0.5224, 0.8125, 0.5224, 0.8125, 1.0, 0.7812, 1.0, 0.7812, 0.5224, 0.7812, 0.5224, 0.7812, 1.0, 0.75, 1.0, 0.75, 0.5224, 0.75, 0.5224, 0.75, 1.0, 0.7188, 1.0, 0.7187, 0.5224, 0.7187, 0.5224, 0.7188, 1.0, 0.6875, 1.0, 0.6875, 0.5224, 0.6875, 0.5224, 0.6875, 1.0, 0.6562, 1.0, 0.6562, 0.5224, 0.6562, 0.5224, 0.6562, 1.0, 0.625, 1.0, 0.625, 0.5224, 0.625, 0.5224, 0.625, 1.0, 0.5938, 1.0, 0.5937, 0.5224, 0.5937, 0.5224, 0.5938, 1.0, 0.5625, 1.0, 0.5625, 0.5224, 0.5625, 0.5224, 0.5625, 1.0, 0.5312, 1.0, 0.5312, 0.5224, 0.5312, 0.5224, 0.5312, 1.0, 0.5, 1.0, 0.5, 0.5224, 0.5, 0.5224, 0.5, 1.0, 0.4688, 1.0, 0.4687, 0.5224, 0.4687, 0.5224, 0.4688, 1.0, 0.4375, 1.0, 0.4375, 0.5224, 0.4375, 0.5224, 0.4375, 1.0, 0.4062, 1.0, 0.4062, 0.5224, 0.4062, 0.5224, 0.4062, 1.0, 0.375, 1.0, 0.375, 0.5224, 0.375, 0.5224, 0.375, 1.0, 0.3438, 1.0, 0.3438, 0.5224, 0.3438, 0.5224, 0.3438, 1.0, 0.3125, 1.0, 0.3125, 0.5224, 0.3125, 0.5224, 0.3125, 1.0, 0.2812, 1.0, 0.2813, 0.5224, 0.2813, 0.5224, 0.2812, 1.0, 0.25, 1.0, 0.25, 0.5224, 0.25, 0.5224, 0.25, 1.0, 0.2188, 1.0, 0.2188, 0.5224, 0.2188, 0.5224, 0.2188, 1.0, 0.1875, 1.0, 0.1875, 0.5224, 0.1875, 0.5224, 0.1875, 1.0, 0.1562, 1.0, 0.1562, 0.5224, 0.1562, 0.5224, 0.1562, 1.0, 0.125, 1.0, 0.125, 0.5224, 0.125, 0.5224, 0.125, 1.0, 0.09375, 1.0, 0.09375, 0.5224, 0.09375, 0.5224, 0.09375, 1.0, 0.0625, 1.0, 0.0625, 0.5224, 0.0625, 0.5224, 0.0625, 1.0, 0.03125, 1.0, 0.03125, 0.5224, 0.75, 0.4286, 0.7848, 0.4252, 0.7803, 0.4022, 0.75, 0.4052, 0.7848, 0.4252, 0.8184, 0.415, 0.8094, 0.3934, 0.7803, 0.4022, 0.8184, 0.415, 0.8492, 0.3985, 0.8362, 0.3791, 0.8094, 0.3934, 0.8492, 0.3985, 0.8763, 0.3763, 0.8598, 0.3598, 0.8362, 0.3791, 0.8763, 0.3763, 0.8985, 0.3492, 0.8791, 0.3362, 0.8598, 0.3598, 0.8985, 0.3492, 0.915, 0.3184, 0.8934, 0.3094, 0.8791, 0.3362, 0.915, 0.3184, 0.9252, 0.2848, 0.9022, 0.2803, 0.8934, 0.3094, 0.9252, 0.2848, 0.9286, 0.25, 0.9052, 0.25, 0.9022, 0.2803, 0.9286, 0.25, 0.9252, 0.2152, 0.9022, 0.2197, 0.9052, 0.25, 0.9252, 0.2152, 0.915, 0.1816, 0.8934, 0.1906, 0.9022, 0.2197, 0.915, 0.1816, 0.8985, 0.1508, 0.8791, 0.1638, 0.8934, 0.1906, 0.8985, 0.1508, 0.8763, 0.1237, 0.8598, 0.1402, 0.8791, 0.1638, 0.8763, 0.1237, 0.8492, 0.1015, 0.8362, 0.1209, 0.8598, 0.1402, 0.8492, 0.1015, 0.8184, 0.08497, 0.8094, 0.1066, 0.8362, 0.1209, 0.8184, 0.08497, 0.7848, 0.0748, 0.7803, 0.09776, 0.8094, 0.1066, 0.7848, 0.0748, 0.75, 0.07137, 0.75, 0.09478, 0.7803, 0.09776, 0.75, 0.07137, 0.7152, 0.0748, 0.7197, 0.09776, 0.75, 0.09478, 0.7152, 0.0748, 0.6816, 0.08497, 0.6906, 0.1066, 0.7197, 0.09776, 0.6816, 0.08497, 0.6508, 0.1015, 0.6638, 0.1209, 0.6906, 0.1066, 0.6508, 0.1015, 0.6237, 0.1237, 0.6402, 0.1402, 0.6638, 0.1209, 0.6237, 0.1237, 0.6015, 0.1508, 0.6209, 0.1638, 0.6402, 0.1402, 0.6015, 0.1508, 0.585, 0.1816, 0.6066, 0.1906, 0.6209, 0.1638, 0.585, 0.1816, 0.5748, 0.2152, 0.5978, 0.2197, 0.6066, 0.1906, 0.5748, 0.2152, 0.5714, 0.25, 0.5948, 0.25, 0.5978, 0.2197, 0.5714, 0.25, 0.5748, 0.2848, 0.5978, 0.2803, 0.5948, 0.25, 0.5748, 0.2848, 0.585, 0.3184, 0.6066, 0.3094, 0.5978, 0.2803, 0.585, 0.3184, 0.6015, 0.3492, 0.6209, 0.3362, 0.6066, 0.3094, 0.6015, 0.3492, 0.6237, 0.3763, 0.6402, 0.3598, 0.6209, 0.3362, 0.6237, 0.3763, 0.6508, 0.3985, 0.6638, 0.3791, 0.6402, 0.3598, 0.6508, 0.3985, 0.6816, 0.415, 0.6906, 0.3934, 0.6638, 0.3791, 0.6816, 0.415, 0.7152, 0.4252, 0.7197, 0.4022, 0.6906, 0.3934, 0.7152, 0.4252, 0.75, 0.4286, 0.75, 0.4052, 0.7197, 0.4022, 0.7848, 0.4252, 0.75, 0.4286, 0.75, 0.4756, 0.794, 0.4712, 0.75, 0.4052, 0.7803, 0.4022, 0.8094, 0.3934, 0.8362, 0.3791, 0.8598, 0.3598, 0.8791, 0.3362, 0.8934, 0.3094, 0.9022, 0.2803, 0.9052, 0.25, 0.9022, 0.2197, 0.8934, 0.1906, 0.8791, 0.1638, 0.8598, 0.1402, 0.8362, 0.1209, 0.8094, 0.1066, 0.7803, 0.09776, 0.75, 0.09478, 0.7197, 0.09776, 0.6906, 0.1066, 0.6638, 0.1209, 0.6402, 0.1402, 0.6209, 0.1638, 0.6066, 0.1906, 0.5978, 0.2197, 0.5948, 0.25, 0.5978, 0.2803, 0.6066, 0.3094, 0.6209, 0.3362, 0.6402, 0.3598, 0.6638, 0.3791, 0.6906, 0.3934, 0.7197, 0.4022, 0.75, 0.4286, 0.7152, 0.4252, 0.706, 0.4712, 0.75, 0.4756, 0.8184, 0.415, 0.7848, 0.4252, 0.794, 0.4712, 0.8363, 0.4584, 0.8492, 0.3985, 0.8184, 0.415, 0.8363, 0.4584, 0.8753, 0.4375, 0.8763, 0.3763, 0.8492, 0.3985, 0.8753, 0.4375, 0.9095, 0.4095, 0.8985, 0.3492, 0.8763, 0.3763, 0.9095, 0.4095, 0.9375, 0.3753, 0.915, 0.3184, 0.8985, 0.3492, 0.9375, 0.3753, 0.9584, 0.3363, 0.9252, 0.2848, 0.915, 0.3184, 0.9584, 0.3363, 0.9712, 0.294, 0.9286, 0.25, 0.9252, 0.2848, 0.9712, 0.294, 0.9756, 0.25, 0.9252, 0.2152, 0.9286, 0.25, 0.9756, 0.25, 0.9712, 0.206, 0.915, 0.1816, 0.9252, 0.2152, 0.9712, 0.206, 0.9584, 0.1637, 0.8985, 0.1508, 0.915, 0.1816, 0.9584, 0.1637, 0.9375, 0.1247, 0.8763, 0.1237, 0.8985, 0.1508, 0.9375, 0.1247, 0.9095, 0.09051, 0.8492, 0.1015, 0.8763, 0.1237, 0.9095, 0.09051, 0.8753, 0.06246, 0.8184, 0.08497, 0.8492, 0.1015, 0.8753, 0.06246, 0.8363, 0.04162, 0.7848, 0.0748, 0.8184, 0.08497, 0.8363, 0.04162, 0.794, 0.02878, 0.75, 0.07137, 0.7848, 0.0748, 0.794, 0.02878, 0.75, 0.02445, 0.7152, 0.0748, 0.75, 0.07137, 0.75, 0.02445, 0.706, 0.02878, 0.6816, 0.08497, 0.7152, 0.0748, 0.706, 0.02878, 0.6637, 0.04162, 0.6508, 0.1015, 0.6816, 0.08497, 0.6637, 0.04162, 0.6247, 0.06246, 0.6237, 0.1237, 0.6508, 0.1015, 0.6247, 0.06246, 0.5905, 0.09051, 0.6015, 0.1508, 0.6237, 0.1237, 0.5905, 0.09051, 0.5625, 0.1247, 0.585, 0.1816, 0.6015, 0.1508, 0.5625, 0.1247, 0.5416, 0.1637, 0.5748, 0.2152, 0.585, 0.1816, 0.5416, 0.1637, 0.5288, 0.206, 0.5714, 0.25, 0.5748, 0.2152, 0.5288, 0.206, 0.5244, 0.25, 0.5748, 0.2848, 0.5714, 0.25, 0.5244, 0.25, 0.5288, 0.294, 0.585, 0.3184, 0.5748, 0.2848, 0.5288, 0.294, 0.5416, 0.3363, 0.6015, 0.3492, 0.585, 0.3184, 0.5416, 0.3363, 0.5625, 0.3753, 0.6237, 0.3763, 0.6015, 0.3492, 0.5625, 0.3753, 0.5905, 0.4095, 0.6508, 0.3985, 0.6237, 0.3763, 0.5905, 0.4095, 0.6247, 0.4375, 0.6816, 0.415, 0.6508, 0.3985, 0.6247, 0.4375, 0.6637, 0.4584, 0.7152, 0.4252, 0.6816, 0.415, 0.6637, 0.4584, 0.706, 0.4712])
me_cylinder_003.update()

# ---- objects
ob_light = bpy.data.objects.new('Light', light_light)
ob_camera = bpy.data.objects.new('Camera', cam_camera)
ob_bottom = bpy.data.objects.new('Bottom', me_cylinder)
ob_top = bpy.data.objects.new('Top', me_cylinder_001)
ob_back1 = bpy.data.objects.new('Back1', me_cylinder_002)
ob_back2 = bpy.data.objects.new('Back2', me_cylinder_003)

# ---- transforms, parenting, visibility, modifiers, constraints
ob_light.location = (4.076, 1.005, 5.904)
ob_light.rotation_euler = (0.6503, 0.05522, 1.866)
ob_light.lock_rotations_4d = False
ob_light.empty_display_type = 'ARROWS'
ob_light.color = (0.0, 0.0, 0.0, 0.0)
ob_light.lineart.crease_threshold = 0.0
ob_camera.location = (7.359, -6.926, 4.958)
ob_camera.rotation_euler = (1.109, 0.0, 0.8149)
ob_camera.lock_rotations_4d = False
ob_camera.empty_display_type = 'ARROWS'
ob_camera.color = (0.0, 0.0, 0.0, 0.0)
ob_camera.display_type = 'WIRE'
ob_camera.lineart.crease_threshold = 0.0
ob_bottom.location = (0.0, 0.0, 0.0)
ob_bottom.scale = (0.8771, 0.8771, 0.1143)
_m = ob_bottom.modifiers.new('Subdivision', 'SUBSURF')
_m.levels = 3
ob_top.location = (0.0, -0.08271, 0.4037)
ob_top.rotation_euler = (-3.222, -0.3873, 1.669)
ob_top.scale = (0.8771, 0.8771, 0.1143)
_m = ob_top.modifiers.new('Subdivision', 'SUBSURF')
_m.levels = 3
ob_back1.location = (0.1254, -0.8567, 0.01941)
ob_back1.rotation_euler = (-1.688, -0.0, 0.1963)
ob_back1.scale = (0.1765, 0.03098, 0.04805)
ob_back2.location = (-0.2088, -0.8456, 0.01903)
ob_back2.rotation_euler = (-1.688, -0.0, -0.2632)
ob_back2.scale = (0.1765, 0.03098, 0.04805)

# ---- collection membership
col_collection.objects.link(ob_light)
col_collection.objects.link(ob_camera)
col_collection.objects.link(ob_bottom)
col_collection.objects.link(ob_top)
col_collection.objects.link(ob_back1)
col_collection.objects.link(ob_back2)

# ---- scene / render settings (as saved in the file)
scene.camera = ob_camera
scene.frame_start = 1; scene.frame_end = 250; scene.frame_set(0)
scene.render.engine = 'BLENDER_EEVEE_NEXT'
bpy.context.view_layer.update()
